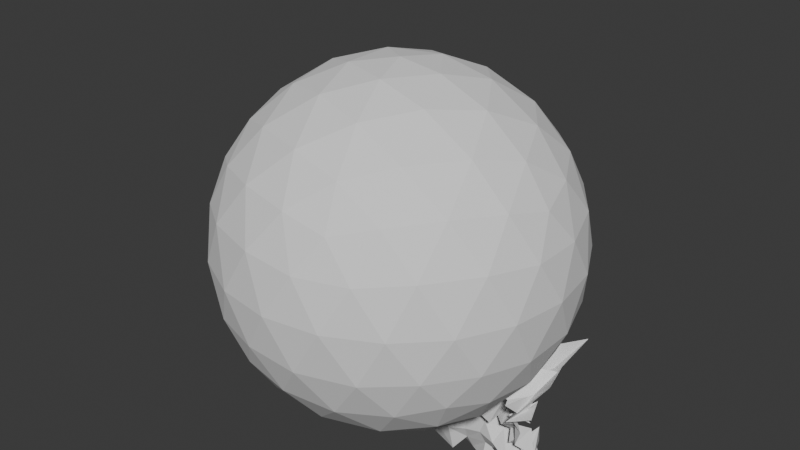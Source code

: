 # Source: cloth_sphere_collision.blend  (saved by Blender 4.4.32; exported with 4.5.12 LTS)
import bpy
from mathutils import Matrix  # noqa: F401  (used for matrix-valued properties, if any)

bpy.ops.wm.read_factory_settings(use_empty=True)
scene = bpy.context.scene
scene.name = 'Scene'

# ---- collections
col_collection = bpy.data.collections.new('Collection'); scene.collection.children.link(col_collection)

# ---- world
world_world = bpy.data.worlds.new('World'); scene.world = world_world
world_world.use_nodes = True; world_world.node_tree.nodes.clear()
_N = world_world.node_tree.nodes; _L = world_world.node_tree.links
n0 = _N.new('ShaderNodeOutputWorld'); n0.name = 'World Output'; n0.location = (300, 300)
n1 = _N.new('ShaderNodeBackground'); n1.name = 'Background'; n1.location = (10, 300)
n1.inputs[0].default_value = (0.05088, 0.05088, 0.05088, 1.0)
_L.new(n1.outputs[0], n0.inputs[0])
n0.is_active_output = True
world_world.color = (0.05088, 0.05088, 0.05088)
world_world.sun_shadow_jitter_overblur = 0.0

# ---- meshes
me_plane_001 = bpy.data.meshes.new('Plane.001')
me_plane_001.from_pydata([(-1.0, -1.0, 0.0), (1.0, -1.0, 0.0), (-1.0, 1.0, 0.0), (1.0, 1.0, 0.0), (-1.0, 0.875, 0.0), (-1.0, 0.75, 0.0), (-1.0, 0.625, 0.0), (-1.0, 0.5, 0.0), (-1.0, 0.375, 0.0), (-1.0, 0.25, 0.0), (-1.0, 0.125, 0.0), (-1.0, 0.0, 0.0), (-1.0, -0.125, 0.0), (-1.0, -0.25, 0.0), (-1.0, -0.375, 0.0), (-1.0, -0.5, 0.0), (-1.0, -0.625, 0.0), (-1.0, -0.75, 0.0), (-1.0, -0.875, 0.0), (-0.875, -1.0, 0.0), (-0.75, -1.0, 0.0), (-0.625, -1.0, 0.0), (-0.5, -1.0, 0.0), (-0.375, -1.0, 0.0), (-0.25, -1.0, 0.0), (-0.125, -1.0, 0.0), (0.0, -1.0, 0.0), (0.125, -1.0, 0.0), (0.25, -1.0, 0.0), (0.375, -1.0, 0.0), (0.5, -1.0, 0.0), (0.625, -1.0, 0.0), (0.75, -1.0, 0.0), (0.875, -1.0, 0.0), (1.0, -0.875, 0.0), (1.0, -0.75, 0.0), (1.0, -0.625, 0.0), (1.0, -0.5, 0.0), (1.0, -0.375, 0.0), (1.0, -0.25, 0.0), (1.0, -0.125, 0.0), (1.0, 0.0, 0.0), (1.0, 0.125, 0.0), (1.0, 0.25, 0.0), (1.0, 0.375, 0.0), (1.0, 0.5, 0.0), (1.0, 0.625, 0.0), (1.0, 0.75, 0.0), (1.0, 0.875, 0.0), (0.875, 1.0, 0.0), (0.75, 1.0, 0.0), (0.625, 1.0, 0.0), (0.5, 1.0, 0.0), (0.375, 1.0, 0.0), (0.25, 1.0, 0.0), (0.125, 1.0, 0.0), (0.0, 1.0, 0.0), (-0.125, 1.0, 0.0), (-0.25, 1.0, 0.0), (-0.375, 1.0, 0.0), (-0.5, 1.0, 0.0), (-0.625, 1.0, 0.0), (-0.75, 1.0, 0.0), (-0.875, 1.0, 0.0), (-0.875, -0.875, 0.0), (-0.75, -0.875, 0.0), (-0.625, -0.875, 0.0), (-0.5, -0.875, 0.0), (-0.375, -0.875, 0.0), (-0.25, -0.875, 0.0), (-0.125, -0.875, 0.0), (2.98e-08, -0.875, 0.0), (0.125, -0.875, 0.0), (0.25, -0.875, 0.0), (0.375, -0.875, 0.0), (0.5, -0.875, 0.0), (0.625, -0.875, 0.0), (0.75, -0.875, 0.0), (0.875, -0.875, 0.0), (-0.875, -0.75, 0.0), (-0.75, -0.75, 0.0), (-0.625, -0.75, 0.0), (-0.5, -0.75, 0.0), (-0.375, -0.75, 0.0), (-0.25, -0.75, 0.0), (-0.125, -0.75, 0.0), (0.0, -0.75, 0.0), (0.125, -0.75, 0.0), (0.25, -0.75, 0.0), (0.375, -0.75, 0.0), (0.5, -0.75, 0.0), (0.625, -0.75, 0.0), (0.75, -0.75, 0.0), (0.875, -0.75, 0.0), (-0.875, -0.625, 0.0), (-0.75, -0.625, 0.0), (-0.625, -0.625, 0.0), (-0.5, -0.625, 0.0), (-0.375, -0.625, 0.0), (-0.25, -0.625, 0.0), (-0.125, -0.625, 0.0), (0.0, -0.625, 0.0), (0.125, -0.625, 0.0), (0.25, -0.625, 0.0), (0.375, -0.625, 0.0), (0.5, -0.625, 0.0), (0.625, -0.625, 0.0), (0.75, -0.625, 0.0), (0.875, -0.625, 0.0), (-0.875, -0.5, 0.0), (-0.75, -0.5, 0.0), (-0.625, -0.5, 0.0), (-0.5, -0.5, 0.0), (-0.375, -0.5, 0.0), (-0.25, -0.5, 0.0), (-0.125, -0.5, 0.0), (2.98e-08, -0.5, 0.0), (0.125, -0.5, 0.0), (0.25, -0.5, 0.0), (0.375, -0.5, 0.0), (0.5, -0.5, 0.0), (0.625, -0.5, 0.0), (0.75, -0.5, 0.0), (0.875, -0.5, 0.0), (-0.875, -0.375, 0.0), (-0.75, -0.375, 0.0), (-0.625, -0.375, 0.0), (-0.5, -0.375, 0.0), (-0.375, -0.375, 0.0), (-0.25, -0.375, 0.0), (-0.125, -0.375, 0.0), (0.0, -0.375, 0.0), (0.125, -0.375, 0.0), (0.25, -0.375, 0.0), (0.375, -0.375, 0.0), (0.5, -0.375, 0.0), (0.625, -0.375, 0.0), (0.75, -0.375, 0.0), (0.875, -0.375, 0.0), (-0.875, -0.25, 0.0), (-0.75, -0.25, 0.0), (-0.625, -0.25, 0.0), (-0.5, -0.25, 0.0), (-0.375, -0.25, 0.0), (-0.25, -0.25, 0.0), (-0.125, -0.25, 0.0), (0.0, -0.25, 0.0), (0.125, -0.25, 0.0), (0.25, -0.25, 0.0), (0.375, -0.25, 0.0), (0.5, -0.25, 0.0), (0.625, -0.25, 0.0), (0.75, -0.25, 0.0), (0.875, -0.25, 0.0), (-0.875, -0.125, 0.0), (-0.75, -0.125, 0.0), (-0.625, -0.125, 0.0), (-0.5, -0.125, 0.0), (-0.375, -0.125, 0.0), (-0.25, -0.125, 0.0), (-0.125, -0.125, 0.0), (0.0, -0.125, 0.0), (0.125, -0.125, 0.0), (0.25, -0.125, 0.0), (0.375, -0.125, 0.0), (0.5, -0.125, 0.0), (0.625, -0.125, 0.0), (0.75, -0.125, 0.0), (0.875, -0.125, 0.0), (-0.875, 2.98e-08, 0.0), (-0.75, -1.49e-08, 0.0), (-0.625, 7.451e-09, 0.0), (-0.5, -1.49e-08, 0.0), (-0.375, -1.49e-08, 0.0), (-0.25, 0.0, 0.0), (-0.125, -1.49e-08, 0.0), (2.98e-08, -2.98e-08, 0.0), (0.125, -2.98e-08, 0.0), (0.25, -2.98e-08, 0.0), (0.375, 0.0, 0.0), (0.5, -2.98e-08, 0.0), (0.625, -2.98e-08, 0.0), (0.75, -2.98e-08, 0.0), (0.875, -2.98e-08, 0.0), (-0.875, 0.125, 0.0), (-0.75, 0.125, 0.0), (-0.625, 0.125, 0.0), (-0.5, 0.125, 0.0), (-0.375, 0.125, 0.0), (-0.25, 0.125, 0.0), (-0.125, 0.125, 0.0), (0.0, 0.125, 0.0), (0.125, 0.125, 0.0), (0.25, 0.125, 0.0), (0.375, 0.125, 0.0), (0.5, 0.125, 0.0), (0.625, 0.125, 0.0), (0.75, 0.125, 0.0), (0.875, 0.125, 0.0), (-0.875, 0.25, 0.0), (-0.75, 0.25, 0.0), (-0.625, 0.25, 0.0), (-0.5, 0.25, 0.0), (-0.375, 0.25, 0.0), (-0.25, 0.25, 0.0), (-0.125, 0.25, 0.0), (2.98e-08, 0.25, 0.0), (0.125, 0.25, 0.0), (0.25, 0.25, 0.0), (0.375, 0.25, 0.0), (0.5, 0.25, 0.0), (0.625, 0.25, 0.0), (0.75, 0.25, 0.0), (0.875, 0.25, 0.0), (-0.875, 0.375, 0.0), (-0.75, 0.375, 0.0), (-0.625, 0.375, 0.0), (-0.5, 0.375, 0.0), (-0.375, 0.375, 0.0), (-0.25, 0.375, 0.0), (-0.125, 0.375, 0.0), (-2.98e-08, 0.375, 0.0), (0.125, 0.375, 0.0), (0.25, 0.375, 0.0), (0.375, 0.375, 0.0), (0.5, 0.375, 0.0), (0.625, 0.375, 0.0), (0.75, 0.375, 0.0), (0.875, 0.375, 0.0), (-0.875, 0.5, 0.0), (-0.75, 0.5, 0.0), (-0.625, 0.5, 0.0), (-0.5, 0.5, 0.0), (-0.375, 0.5, 0.0), (-0.25, 0.5, 0.0), (-0.125, 0.5, 0.0), (0.0, 0.5, 0.0), (0.125, 0.5, 0.0), (0.25, 0.5, 0.0), (0.375, 0.5, 0.0), (0.5, 0.5, 0.0), (0.625, 0.5, 0.0), (0.75, 0.5, 0.0), (0.875, 0.5, 0.0), (-0.875, 0.625, 0.0), (-0.75, 0.625, 0.0), (-0.625, 0.625, 0.0), (-0.5, 0.625, 0.0), (-0.375, 0.625, 0.0), (-0.25, 0.625, 0.0), (-0.125, 0.625, 0.0), (0.0, 0.625, 0.0), (0.125, 0.625, 0.0), (0.25, 0.625, 0.0), (0.375, 0.625, 0.0), (0.5, 0.625, 0.0), (0.625, 0.625, 0.0), (0.75, 0.625, 0.0), (0.875, 0.625, 0.0), (-0.875, 0.75, 0.0), (-0.75, 0.75, 0.0), (-0.625, 0.75, 0.0), (-0.5, 0.75, 0.0), (-0.375, 0.75, 0.0), (-0.25, 0.75, 0.0), (-0.125, 0.75, 0.0), (0.0, 0.75, 0.0), (0.125, 0.75, 0.0), (0.25, 0.75, 0.0), (0.375, 0.75, 0.0), (0.5, 0.75, 0.0), (0.625, 0.75, 0.0), (0.75, 0.75, 0.0), (0.875, 0.75, 0.0), (-0.875, 0.875, 0.0), (-0.75, 0.875, 0.0), (-0.625, 0.875, 0.0), (-0.5, 0.875, 0.0), (-0.375, 0.875, 0.0), (-0.25, 0.875, 0.0), (-0.125, 0.875, 0.0), (0.0, 0.875, 0.0), (0.125, 0.875, 0.0), (0.25, 0.875, 0.0), (0.375, 0.875, 0.0), (0.5, 0.875, 0.0), (0.625, 0.875, 0.0), (0.75, 0.875, 0.0), (0.875, 0.875, 0.0)], [], [(64, 80, 79), (66, 80, 65), (67, 81, 66), (67, 83, 82), (69, 83, 68), (70, 84, 69), (70, 86, 85), (72, 86, 71), (72, 88, 87), (73, 89, 88), (75, 89, 74), (75, 91, 90), (77, 91, 76), (78, 92, 77), (79, 95, 94), (80, 96, 95), (82, 96, 81), (82, 98, 97), (83, 99, 98), (85, 99, 84), (86, 100, 85), (86, 102, 101), (87, 103, 102), (89, 103, 88), (90, 104, 89), (90, 106, 105), (92, 106, 91), (93, 107, 92), (95, 109, 94), (96, 110, 95), (97, 111, 96), (98, 112, 97), (99, 113, 98), (100, 114, 99), (101, 115, 100), (101, 117, 116), (103, 117, 102), (103, 119, 118), (105, 119, 104), (105, 121, 120), (107, 121, 106), (107, 123, 122), (109, 125, 124), (111, 125, 110), (112, 126, 111), (112, 128, 127), (113, 129, 128), (115, 129, 114), (115, 131, 130), (117, 131, 116), (117, 133, 132), (119, 133, 118), (120, 134, 119), (121, 135, 120), (122, 136, 121), (123, 137, 122), (125, 139, 124), (126, 140, 125), (126, 142, 141), (128, 142, 127), (128, 144, 143), (129, 145, 144), (130, 146, 145), (132, 146, 131), (132, 148, 147), (134, 148, 133), (134, 150, 149), (135, 151, 150), (136, 152, 151), (137, 153, 152), (139, 155, 154), (140, 156, 155), (141, 157, 156), (143, 157, 142), (143, 159, 158), (144, 160, 159), (146, 160, 145), (146, 162, 161), (147, 163, 162), (148, 164, 163), (149, 165, 164), (151, 165, 150), (151, 167, 166), (153, 167, 152), (154, 170, 169), (155, 171, 170), (157, 171, 156), (157, 173, 172), (159, 173, 158), (160, 174, 159), (160, 176, 175), (162, 176, 161), (163, 177, 162), (164, 178, 163), (165, 179, 164), (166, 180, 165), (167, 181, 166), (168, 182, 167), (170, 184, 169), (171, 185, 170), (172, 186, 171), (173, 187, 172), (174, 188, 173), (175, 189, 174), (175, 191, 190), (176, 192, 191), (177, 193, 192), (178, 194, 193), (179, 195, 194), (180, 196, 195), (181, 197, 196), (182, 198, 197), (184, 200, 199), (185, 201, 200), (187, 201, 186), (187, 203, 202), (188, 204, 203), (190, 204, 189), (190, 206, 205), (192, 206, 191), (192, 208, 207), (193, 209, 208), (195, 209, 194), (196, 210, 195), (197, 211, 196), (198, 212, 197), (200, 214, 199), (200, 216, 215), (202, 216, 201), (202, 218, 217), (204, 218, 203), (205, 219, 204), (206, 220, 205), (206, 222, 221), (208, 222, 207), (209, 223, 208), (210, 224, 209), (210, 226, 225), (211, 227, 226), (213, 227, 212), (215, 229, 214), (215, 231, 230), (216, 232, 231), (218, 232, 217), (219, 233, 218), (219, 235, 234), (221, 235, 220), (221, 237, 236), (223, 237, 222), (223, 239, 238), (224, 240, 239), (225, 241, 240), (226, 242, 241), (227, 243, 242), (229, 245, 244), (231, 245, 230), (232, 246, 231), (232, 248, 247), (234, 248, 233), (234, 250, 249), (235, 251, 250), (236, 252, 251), (237, 253, 252), (239, 253, 238), (240, 254, 239), (241, 255, 240), (241, 257, 256), (243, 257, 242), (245, 259, 244), (246, 260, 245), (247, 261, 246), (247, 263, 262), (248, 264, 263), (249, 265, 264), (251, 265, 250), (252, 266, 251), (253, 267, 252), (254, 268, 253), (254, 270, 269), (256, 270, 255), (256, 272, 271), (258, 272, 257), (260, 274, 259), (261, 275, 260), (261, 277, 276), (263, 277, 262), (264, 278, 263), (264, 280, 279), (266, 280, 265), (267, 281, 266), (267, 283, 282), (268, 284, 283), (269, 285, 284), (270, 286, 285), (271, 287, 286), (273, 287, 272), (19, 18, 0), (19, 65, 64), (21, 65, 20), (22, 66, 21), (22, 68, 67), (24, 68, 23), (25, 69, 24), (25, 71, 70), (27, 71, 26), (27, 73, 72), (28, 74, 73), (30, 74, 29), (30, 76, 75), (31, 77, 76), (33, 77, 32), (33, 34, 78), (78, 35, 93), (93, 36, 108), (36, 123, 108), (37, 138, 123), (138, 39, 153), (39, 168, 153), (40, 183, 168), (41, 198, 183), (42, 213, 198), (43, 228, 213), (228, 45, 243), (45, 258, 243), (46, 273, 258), (47, 288, 273), (48, 49, 288), (288, 50, 287), (287, 51, 286), (285, 51, 52), (285, 53, 284), (284, 54, 283), (282, 54, 55), (281, 55, 56), (281, 57, 280), (279, 57, 58), (278, 58, 59), (277, 59, 60), (276, 60, 61), (275, 61, 62), (274, 62, 63), (4, 63, 2), (5, 274, 4), (244, 5, 6), (229, 6, 7), (8, 229, 7), (9, 214, 8), (184, 9, 10), (169, 10, 11), (154, 11, 12), (13, 154, 12), (124, 13, 14), (109, 14, 15), (94, 15, 16), (17, 94, 16), (64, 17, 18), (64, 65, 80), (66, 81, 80), (67, 82, 81), (67, 68, 83), (69, 84, 83), (70, 85, 84), (70, 71, 86), (72, 87, 86), (72, 73, 88), (73, 74, 89), (75, 90, 89), (75, 76, 91), (77, 92, 91), (78, 93, 92), (79, 80, 95), (80, 81, 96), (82, 97, 96), (82, 83, 98), (83, 84, 99), (85, 100, 99), (86, 101, 100), (86, 87, 102), (87, 88, 103), (89, 104, 103), (90, 105, 104), (90, 91, 106), (92, 107, 106), (93, 108, 107), (95, 110, 109), (96, 111, 110), (97, 112, 111), (98, 113, 112), (99, 114, 113), (100, 115, 114), (101, 116, 115), (101, 102, 117), (103, 118, 117), (103, 104, 119), (105, 120, 119), (105, 106, 121), (107, 122, 121), (107, 108, 123), (109, 110, 125), (111, 126, 125), (112, 127, 126), (112, 113, 128), (113, 114, 129), (115, 130, 129), (115, 116, 131), (117, 132, 131), (117, 118, 133), (119, 134, 133), (120, 135, 134), (121, 136, 135), (122, 137, 136), (123, 138, 137), (125, 140, 139), (126, 141, 140), (126, 127, 142), (128, 143, 142), (128, 129, 144), (129, 130, 145), (130, 131, 146), (132, 147, 146), (132, 133, 148), (134, 149, 148), (134, 135, 150), (135, 136, 151), (136, 137, 152), (137, 138, 153), (139, 140, 155), (140, 141, 156), (141, 142, 157), (143, 158, 157), (143, 144, 159), (144, 145, 160), (146, 161, 160), (146, 147, 162), (147, 148, 163), (148, 149, 164), (149, 150, 165), (151, 166, 165), (151, 152, 167), (153, 168, 167), (154, 155, 170), (155, 156, 171), (157, 172, 171), (157, 158, 173), (159, 174, 173), (160, 175, 174), (160, 161, 176), (162, 177, 176), (163, 178, 177), (164, 179, 178), (165, 180, 179), (166, 181, 180), (167, 182, 181), (168, 183, 182), (170, 185, 184), (171, 186, 185), (172, 187, 186), (173, 188, 187), (174, 189, 188), (175, 190, 189), (175, 176, 191), (176, 177, 192), (177, 178, 193), (178, 179, 194), (179, 180, 195), (180, 181, 196), (181, 182, 197), (182, 183, 198), (184, 185, 200), (185, 186, 201), (187, 202, 201), (187, 188, 203), (188, 189, 204), (190, 205, 204), (190, 191, 206), (192, 207, 206), (192, 193, 208), (193, 194, 209), (195, 210, 209), (196, 211, 210), (197, 212, 211), (198, 213, 212), (200, 215, 214), (200, 201, 216), (202, 217, 216), (202, 203, 218), (204, 219, 218), (205, 220, 219), (206, 221, 220), (206, 207, 222), (208, 223, 222), (209, 224, 223), (210, 225, 224), (210, 211, 226), (211, 212, 227), (213, 228, 227), (215, 230, 229), (215, 216, 231), (216, 217, 232), (218, 233, 232), (219, 234, 233), (219, 220, 235), (221, 236, 235), (221, 222, 237), (223, 238, 237), (223, 224, 239), (224, 225, 240), (225, 226, 241), (226, 227, 242), (227, 228, 243), (229, 230, 245), (231, 246, 245), (232, 247, 246), (232, 233, 248), (234, 249, 248), (234, 235, 250), (235, 236, 251), (236, 237, 252), (237, 238, 253), (239, 254, 253), (240, 255, 254), (241, 256, 255), (241, 242, 257), (243, 258, 257), (245, 260, 259), (246, 261, 260), (247, 262, 261), (247, 248, 263), (248, 249, 264), (249, 250, 265), (251, 266, 265), (252, 267, 266), (253, 268, 267), (254, 269, 268), (254, 255, 270), (256, 271, 270), (256, 257, 272), (258, 273, 272), (260, 275, 274), (261, 276, 275), (261, 262, 277), (263, 278, 277), (264, 279, 278), (264, 265, 280), (266, 281, 280), (267, 282, 281), (267, 268, 283), (268, 269, 284), (269, 270, 285), (270, 271, 286), (271, 272, 287), (273, 288, 287), (19, 64, 18), (19, 20, 65), (21, 66, 65), (22, 67, 66), (22, 23, 68), (24, 69, 68), (25, 70, 69), (25, 26, 71), (27, 72, 71), (27, 28, 73), (28, 29, 74), (30, 75, 74), (30, 31, 76), (31, 32, 77), (33, 78, 77), (33, 1, 34), (78, 34, 35), (93, 35, 36), (36, 37, 123), (37, 38, 138), (138, 38, 39), (39, 40, 168), (40, 41, 183), (41, 42, 198), (42, 43, 213), (43, 44, 228), (228, 44, 45), (45, 46, 258), (46, 47, 273), (47, 48, 288), (48, 3, 49), (288, 49, 50), (287, 50, 51), (285, 286, 51), (285, 52, 53), (284, 53, 54), (282, 283, 54), (281, 282, 55), (281, 56, 57), (279, 280, 57), (278, 279, 58), (277, 278, 59), (276, 277, 60), (275, 276, 61), (274, 275, 62), (4, 274, 63), (5, 259, 274), (244, 259, 5), (229, 244, 6), (8, 214, 229), (9, 199, 214), (184, 199, 9), (169, 184, 10), (154, 169, 11), (13, 139, 154), (124, 139, 13), (109, 124, 14), (94, 109, 15), (17, 79, 94), (64, 79, 17)])
_uv = me_plane_001.uv_layers.new(name='UVMap')
_uv.uv.foreach_set('vector', [0.0625, 0.0625, 0.125, 0.125, 0.0625, 0.125, 0.1875, 0.0625, 0.125, 0.125, 0.125, 0.0625, 0.25, 0.0625, 0.1875, 0.125, 0.1875, 0.0625, 0.25, 0.0625, 0.3125, 0.125, 0.25, 0.125, 0.375, 0.0625, 0.3125, 0.125, 0.3125, 0.0625, 0.4375, 0.0625, 0.375, 0.125, 0.375, 0.0625, 0.4375, 0.0625, 0.5, 0.125, 0.4375, 0.125, 0.5625, 0.0625, 0.5, 0.125, 0.5, 0.0625, 0.5625, 0.0625, 0.625, 0.125, 0.5625, 0.125, 0.625, 0.0625, 0.6875, 0.125, 0.625, 0.125, 0.75, 0.0625, 0.6875, 0.125, 0.6875, 0.0625, 0.75, 0.0625, 0.8125, 0.125, 0.75, 0.125, 0.875, 0.0625, 0.8125, 0.125, 0.8125, 0.0625, 0.9375, 0.0625, 0.875, 0.125, 0.875, 0.0625, 0.0625, 0.125, 0.125, 0.1875, 0.0625, 0.1875, 0.125, 0.125, 0.1875, 0.1875, 0.125, 0.1875, 0.25, 0.125, 0.1875, 0.1875, 0.1875, 0.125, 0.25, 0.125, 0.3125, 0.1875, 0.25, 0.1875, 0.3125, 0.125, 0.375, 0.1875, 0.3125, 0.1875, 0.4375, 0.125, 0.375, 0.1875, 0.375, 0.125, 0.5, 0.125, 0.4375, 0.1875, 0.4375, 0.125, 0.5, 0.125, 0.5625, 0.1875, 0.5, 0.1875, 0.5625, 0.125, 0.625, 0.1875, 0.5625, 0.1875, 0.6875, 0.125, 0.625, 0.1875, 0.625, 0.125, 0.75, 0.125, 0.6875, 0.1875, 0.6875, 0.125, 0.75, 0.125, 0.8125, 0.1875, 0.75, 0.1875, 0.875, 0.125, 0.8125, 0.1875, 0.8125, 0.125, 0.9375, 0.125, 0.875, 0.1875, 0.875, 0.125, 0.125, 0.1875, 0.0625, 0.25, 0.0625, 0.1875, 0.1875, 0.1875, 0.125, 0.25, 0.125, 0.1875, 0.25, 0.1875, 0.1875, 0.25, 0.1875, 0.1875, 0.3125, 0.1875, 0.25, 0.25, 0.25, 0.1875, 0.375, 0.1875, 0.3125, 0.25, 0.3125, 0.1875, 0.4375, 0.1875, 0.375, 0.25, 0.375, 0.1875, 0.5, 0.1875, 0.4375, 0.25, 0.4375, 0.1875, 0.5, 0.1875, 0.5625, 0.25, 0.5, 0.25, 0.625, 0.1875, 0.5625, 0.25, 0.5625, 0.1875, 0.625, 0.1875, 0.6875, 0.25, 0.625, 0.25, 0.75, 0.1875, 0.6875, 0.25, 0.6875, 0.1875, 0.75, 0.1875, 0.8125, 0.25, 0.75, 0.25, 0.875, 0.1875, 0.8125, 0.25, 0.8125, 0.1875, 0.875, 0.1875, 0.9375, 0.25, 0.875, 0.25, 0.0625, 0.25, 0.125, 0.3125, 0.0625, 0.3125, 0.1875, 0.25, 0.125, 0.3125, 0.125, 0.25, 0.25, 0.25, 0.1875, 0.3125, 0.1875, 0.25, 0.25, 0.25, 0.3125, 0.3125, 0.25, 0.3125, 0.3125, 0.25, 0.375, 0.3125, 0.3125, 0.3125, 0.4375, 0.25, 0.375, 0.3125, 0.375, 0.25, 0.4375, 0.25, 0.5, 0.3125, 0.4375, 0.3125, 0.5625, 0.25, 0.5, 0.3125, 0.5, 0.25, 0.5625, 0.25, 0.625, 0.3125, 0.5625, 0.3125, 0.6875, 0.25, 0.625, 0.3125, 0.625, 0.25, 0.75, 0.25, 0.6875, 0.3125, 0.6875, 0.25, 0.8125, 0.25, 0.75, 0.3125, 0.75, 0.25, 0.875, 0.25, 0.8125, 0.3125, 0.8125, 0.25, 0.9375, 0.25, 0.875, 0.3125, 0.875, 0.25, 0.125, 0.3125, 0.0625, 0.375, 0.0625, 0.3125, 0.1875, 0.3125, 0.125, 0.375, 0.125, 0.3125, 0.1875, 0.3125, 0.25, 0.375, 0.1875, 0.375, 0.3125, 0.3125, 0.25, 0.375, 0.25, 0.3125, 0.3125, 0.3125, 0.375, 0.375, 0.3125, 0.375, 0.375, 0.3125, 0.4375, 0.375, 0.375, 0.375, 0.4375, 0.3125, 0.5, 0.375, 0.4375, 0.375, 0.5625, 0.3125, 0.5, 0.375, 0.5, 0.3125, 0.5625, 0.3125, 0.625, 0.375, 0.5625, 0.375, 0.6875, 0.3125, 0.625, 0.375, 0.625, 0.3125, 0.6875, 0.3125, 0.75, 0.375, 0.6875, 0.375, 0.75, 0.3125, 0.8125, 0.375, 0.75, 0.375, 0.8125, 0.3125, 0.875, 0.375, 0.8125, 0.375, 0.875, 0.3125, 0.9375, 0.375, 0.875, 0.375, 0.0625, 0.375, 0.125, 0.4375, 0.0625, 0.4375, 0.125, 0.375, 0.1875, 0.4375, 0.125, 0.4375, 0.1875, 0.375, 0.25, 0.4375, 0.1875, 0.4375, 0.3125, 0.375, 0.25, 0.4375, 0.25, 0.375, 0.3125, 0.375, 0.375, 0.4375, 0.3125, 0.4375, 0.375, 0.375, 0.4375, 0.4375, 0.375, 0.4375, 0.5, 0.375, 0.4375, 0.4375, 0.4375, 0.375, 0.5, 0.375, 0.5625, 0.4375, 0.5, 0.4375, 0.5625, 0.375, 0.625, 0.4375, 0.5625, 0.4375, 0.625, 0.375, 0.6875, 0.4375, 0.625, 0.4375, 0.6875, 0.375, 0.75, 0.4375, 0.6875, 0.4375, 0.8125, 0.375, 0.75, 0.4375, 0.75, 0.375, 0.8125, 0.375, 0.875, 0.4375, 0.8125, 0.4375, 0.9375, 0.375, 0.875, 0.4375, 0.875, 0.375, 0.0625, 0.4375, 0.125, 0.5, 0.0625, 0.5, 0.125, 0.4375, 0.1875, 0.5, 0.125, 0.5, 0.25, 0.4375, 0.1875, 0.5, 0.1875, 0.4375, 0.25, 0.4375, 0.3125, 0.5, 0.25, 0.5, 0.375, 0.4375, 0.3125, 0.5, 0.3125, 0.4375, 0.4375, 0.4375, 0.375, 0.5, 0.375, 0.4375, 0.4375, 0.4375, 0.5, 0.5, 0.4375, 0.5, 0.5625, 0.4375, 0.5, 0.5, 0.5, 0.4375, 0.625, 0.4375, 0.5625, 0.5, 0.5625, 0.4375, 0.6875, 0.4375, 0.625, 0.5, 0.625, 0.4375, 0.75, 0.4375, 0.6875, 0.5, 0.6875, 0.4375, 0.8125, 0.4375, 0.75, 0.5, 0.75, 0.4375, 0.875, 0.4375, 0.8125, 0.5, 0.8125, 0.4375, 0.9375, 0.4375, 0.875, 0.5, 0.875, 0.4375, 0.125, 0.5, 0.0625, 0.5625, 0.0625, 0.5, 0.1875, 0.5, 0.125, 0.5625, 0.125, 0.5, 0.25, 0.5, 0.1875, 0.5625, 0.1875, 0.5, 0.3125, 0.5, 0.25, 0.5625, 0.25, 0.5, 0.375, 0.5, 0.3125, 0.5625, 0.3125, 0.5, 0.4375, 0.5, 0.375, 0.5625, 0.375, 0.5, 0.4375, 0.5, 0.5, 0.5625, 0.4375, 0.5625, 0.5, 0.5, 0.5625, 0.5625, 0.5, 0.5625, 0.5625, 0.5, 0.625, 0.5625, 0.5625, 0.5625, 0.625, 0.5, 0.6875, 0.5625, 0.625, 0.5625, 0.6875, 0.5, 0.75, 0.5625, 0.6875, 0.5625, 0.75, 0.5, 0.8125, 0.5625, 0.75, 0.5625, 0.8125, 0.5, 0.875, 0.5625, 0.8125, 0.5625, 0.875, 0.5, 0.9375, 0.5625, 0.875, 0.5625, 0.0625, 0.5625, 0.125, 0.625, 0.0625, 0.625, 0.125, 0.5625, 0.1875, 0.625, 0.125, 0.625, 0.25, 0.5625, 0.1875, 0.625, 0.1875, 0.5625, 0.25, 0.5625, 0.3125, 0.625, 0.25, 0.625, 0.3125, 0.5625, 0.375, 0.625, 0.3125, 0.625, 0.4375, 0.5625, 0.375, 0.625, 0.375, 0.5625, 0.4375, 0.5625, 0.5, 0.625, 0.4375, 0.625, 0.5625, 0.5625, 0.5, 0.625, 0.5, 0.5625, 0.5625, 0.5625, 0.625, 0.625, 0.5625, 0.625, 0.625, 0.5625, 0.6875, 0.625, 0.625, 0.625, 0.75, 0.5625, 0.6875, 0.625, 0.6875, 0.5625, 0.8125, 0.5625, 0.75, 0.625, 0.75, 0.5625, 0.875, 0.5625, 0.8125, 0.625, 0.8125, 0.5625, 0.9375, 0.5625, 0.875, 0.625, 0.875, 0.5625, 0.125, 0.625, 0.0625, 0.6875, 0.0625, 0.625, 0.125, 0.625, 0.1875, 0.6875, 0.125, 0.6875, 0.25, 0.625, 0.1875, 0.6875, 0.1875, 0.625, 0.25, 0.625, 0.3125, 0.6875, 0.25, 0.6875, 0.375, 0.625, 0.3125, 0.6875, 0.3125, 0.625, 0.4375, 0.625, 0.375, 0.6875, 0.375, 0.625, 0.5, 0.625, 0.4375, 0.6875, 0.4375, 0.625, 0.5, 0.625, 0.5625, 0.6875, 0.5, 0.6875, 0.625, 0.625, 0.5625, 0.6875, 0.5625, 0.625, 0.6875, 0.625, 0.625, 0.6875, 0.625, 0.625, 0.75, 0.625, 0.6875, 0.6875, 0.6875, 0.625, 0.75, 0.625, 0.8125, 0.6875, 0.75, 0.6875, 0.8125, 0.625, 0.875, 0.6875, 0.8125, 0.6875, 0.9375, 0.625, 0.875, 0.6875, 0.875, 0.625, 0.125, 0.6875, 0.0625, 0.75, 0.0625, 0.6875, 0.125, 0.6875, 0.1875, 0.75, 0.125, 0.75, 0.1875, 0.6875, 0.25, 0.75, 0.1875, 0.75, 0.3125, 0.6875, 0.25, 0.75, 0.25, 0.6875, 0.375, 0.6875, 0.3125, 0.75, 0.3125, 0.6875, 0.375, 0.6875, 0.4375, 0.75, 0.375, 0.75, 0.5, 0.6875, 0.4375, 0.75, 0.4375, 0.6875, 0.5, 0.6875, 0.5625, 0.75, 0.5, 0.75, 0.625, 0.6875, 0.5625, 0.75, 0.5625, 0.6875, 0.625, 0.6875, 0.6875, 0.75, 0.625, 0.75, 0.6875, 0.6875, 0.75, 0.75, 0.6875, 0.75, 0.75, 0.6875, 0.8125, 0.75, 0.75, 0.75, 0.8125, 0.6875, 0.875, 0.75, 0.8125, 0.75, 0.875, 0.6875, 0.9375, 0.75, 0.875, 0.75, 0.0625, 0.75, 0.125, 0.8125, 0.0625, 0.8125, 0.1875, 0.75, 0.125, 0.8125, 0.125, 0.75, 0.25, 0.75, 0.1875, 0.8125, 0.1875, 0.75, 0.25, 0.75, 0.3125, 0.8125, 0.25, 0.8125, 0.375, 0.75, 0.3125, 0.8125, 0.3125, 0.75, 0.375, 0.75, 0.4375, 0.8125, 0.375, 0.8125, 0.4375, 0.75, 0.5, 0.8125, 0.4375, 0.8125, 0.5, 0.75, 0.5625, 0.8125, 0.5, 0.8125, 0.5625, 0.75, 0.625, 0.8125, 0.5625, 0.8125, 0.6875, 0.75, 0.625, 0.8125, 0.625, 0.75, 0.75, 0.75, 0.6875, 0.8125, 0.6875, 0.75, 0.8125, 0.75, 0.75, 0.8125, 0.75, 0.75, 0.8125, 0.75, 0.875, 0.8125, 0.8125, 0.8125, 0.9375, 0.75, 0.875, 0.8125, 0.875, 0.75, 0.125, 0.8125, 0.0625, 0.875, 0.0625, 0.8125, 0.1875, 0.8125, 0.125, 0.875, 0.125, 0.8125, 0.25, 0.8125, 0.1875, 0.875, 0.1875, 0.8125, 0.25, 0.8125, 0.3125, 0.875, 0.25, 0.875, 0.3125, 0.8125, 0.375, 0.875, 0.3125, 0.875, 0.375, 0.8125, 0.4375, 0.875, 0.375, 0.875, 0.5, 0.8125, 0.4375, 0.875, 0.4375, 0.8125, 0.5625, 0.8125, 0.5, 0.875, 0.5, 0.8125, 0.625, 0.8125, 0.5625, 0.875, 0.5625, 0.8125, 0.6875, 0.8125, 0.625, 0.875, 0.625, 0.8125, 0.6875, 0.8125, 0.75, 0.875, 0.6875, 0.875, 0.8125, 0.8125, 0.75, 0.875, 0.75, 0.8125, 0.8125, 0.8125, 0.875, 0.875, 0.8125, 0.875, 0.9375, 0.8125, 0.875, 0.875, 0.875, 0.8125, 0.125, 0.875, 0.0625, 0.9375, 0.0625, 0.875, 0.1875, 0.875, 0.125, 0.9375, 0.125, 0.875, 0.1875, 0.875, 0.25, 0.9375, 0.1875, 0.9375, 0.3125, 0.875, 0.25, 0.9375, 0.25, 0.875, 0.375, 0.875, 0.3125, 0.9375, 0.3125, 0.875, 0.375, 0.875, 0.4375, 0.9375, 0.375, 0.9375, 0.5, 0.875, 0.4375, 0.9375, 0.4375, 0.875, 0.5625, 0.875, 0.5, 0.9375, 0.5, 0.875, 0.5625, 0.875, 0.625, 0.9375, 0.5625, 0.9375, 0.625, 0.875, 0.6875, 0.9375, 0.625, 0.9375, 0.6875, 0.875, 0.75, 0.9375, 0.6875, 0.9375, 0.75, 0.875, 0.8125, 0.9375, 0.75, 0.9375, 0.8125, 0.875, 0.875, 0.9375, 0.8125, 0.9375, 0.9375, 0.875, 0.875, 0.9375, 0.875, 0.875, 0.0625, 0.0, 0.0, 0.0625, 0.0, 0.0, 0.0625, 0.0, 0.125, 0.0625, 0.0625, 0.0625, 0.1875, 0.0, 0.125, 0.0625, 0.125, 0.0, 0.25, 0.0, 0.1875, 0.0625, 0.1875, 0.0, 0.25, 0.0, 0.3125, 0.0625, 0.25, 0.0625, 0.375, 0.0, 0.3125, 0.0625, 0.3125, 0.0, 0.4375, 0.0, 0.375, 0.0625, 0.375, 0.0, 0.4375, 0.0, 0.5, 0.0625, 0.4375, 0.0625, 0.5625, 0.0, 0.5, 0.0625, 0.5, 0.0, 0.5625, 0.0, 0.625, 0.0625, 0.5625, 0.0625, 0.625, 0.0, 0.6875, 0.0625, 0.625, 0.0625, 0.75, 0.0, 0.6875, 0.0625, 0.6875, 0.0, 0.75, 0.0, 0.8125, 0.0625, 0.75, 0.0625, 0.8125, 0.0, 0.875, 0.0625, 0.8125, 0.0625, 0.9375, 0.0, 0.875, 0.0625, 0.875, 0.0, 0.9375, 0.0, 1.0, 0.0625, 0.9375, 0.0625, 0.9375, 0.0625, 1.0, 0.125, 0.9375, 0.125, 0.9375, 0.125, 1.0, 0.1875, 0.9375, 0.1875, 1.0, 0.1875, 0.9375, 0.25, 0.9375, 0.1875, 1.0, 0.25, 0.9375, 0.3125, 0.9375, 0.25, 0.9375, 0.3125, 1.0, 0.375, 0.9375, 0.375, 1.0, 0.375, 0.9375, 0.4375, 0.9375, 0.375, 1.0, 0.4375, 0.9375, 0.5, 0.9375, 0.4375, 1.0, 0.5, 0.9375, 0.5625, 0.9375, 0.5, 1.0, 0.5625, 0.9375, 0.625, 0.9375, 0.5625, 1.0, 0.625, 0.9375, 0.6875, 0.9375, 0.625, 0.9375, 0.6875, 1.0, 0.75, 0.9375, 0.75, 1.0, 0.75, 0.9375, 0.8125, 0.9375, 0.75, 1.0, 0.8125, 0.9375, 0.875, 0.9375, 0.8125, 1.0, 0.875, 0.9375, 0.9375, 0.9375, 0.875, 1.0, 0.9375, 0.9375, 1.0, 0.9375, 0.9375, 0.9375, 0.9375, 0.875, 1.0, 0.875, 0.9375, 0.875, 0.9375, 0.8125, 1.0, 0.8125, 0.9375, 0.75, 0.9375, 0.8125, 1.0, 0.75, 1.0, 0.75, 0.9375, 0.6875, 1.0, 0.6875, 0.9375, 0.6875, 0.9375, 0.625, 1.0, 0.625, 0.9375, 0.5625, 0.9375, 0.625, 1.0, 0.5625, 1.0, 0.5, 0.9375, 0.5625, 1.0, 0.5, 1.0, 0.5, 0.9375, 0.4375, 1.0, 0.4375, 0.9375, 0.375, 0.9375, 0.4375, 1.0, 0.375, 1.0, 0.3125, 0.9375, 0.375, 1.0, 0.3125, 1.0, 0.25, 0.9375, 0.3125, 1.0, 0.25, 1.0, 0.1875, 0.9375, 0.25, 1.0, 0.1875, 1.0, 0.125, 0.9375, 0.1875, 1.0, 0.125, 1.0, 0.0625, 0.9375, 0.125, 1.0, 0.0625, 1.0, 0.0, 0.9375, 0.0625, 1.0, 0.0, 1.0, 0.0, 0.875, 0.0625, 0.9375, 0.0, 0.9375, 0.0625, 0.8125, 0.0, 0.875, 0.0, 0.8125, 0.0625, 0.75, 0.0, 0.8125, 0.0, 0.75, 0.0, 0.6875, 0.0625, 0.75, 0.0, 0.75, 0.0, 0.625, 0.0625, 0.6875, 0.0, 0.6875, 0.0625, 0.5625, 0.0, 0.625, 0.0, 0.5625, 0.0625, 0.5, 0.0, 0.5625, 0.0, 0.5, 0.0625, 0.4375, 0.0, 0.5, 0.0, 0.4375, 0.0, 0.375, 0.0625, 0.4375, 0.0, 0.4375, 0.0625, 0.3125, 0.0, 0.375, 0.0, 0.3125, 0.0625, 0.25, 0.0, 0.3125, 0.0, 0.25, 0.0625, 0.1875, 0.0, 0.25, 0.0, 0.1875, 0.0, 0.125, 0.0625, 0.1875, 0.0, 0.1875, 0.0625, 0.0625, 0.0, 0.125, 0.0, 0.0625, 0.0625, 0.0625, 0.125, 0.0625, 0.125, 0.125, 0.1875, 0.0625, 0.1875, 0.125, 0.125, 0.125, 0.25, 0.0625, 0.25, 0.125, 0.1875, 0.125, 0.25, 0.0625, 0.3125, 0.0625, 0.3125, 0.125, 0.375, 0.0625, 0.375, 0.125, 0.3125, 0.125, 0.4375, 0.0625, 0.4375, 0.125, 0.375, 0.125, 0.4375, 0.0625, 0.5, 0.0625, 0.5, 0.125, 0.5625, 0.0625, 0.5625, 0.125, 0.5, 0.125, 0.5625, 0.0625, 0.625, 0.0625, 0.625, 0.125, 0.625, 0.0625, 0.6875, 0.0625, 0.6875, 0.125, 0.75, 0.0625, 0.75, 0.125, 0.6875, 0.125, 0.75, 0.0625, 0.8125, 0.0625, 0.8125, 0.125, 0.875, 0.0625, 0.875, 0.125, 0.8125, 0.125, 0.9375, 0.0625, 0.9375, 0.125, 0.875, 0.125, 0.0625, 0.125, 0.125, 0.125, 0.125, 0.1875, 0.125, 0.125, 0.1875, 0.125, 0.1875, 0.1875, 0.25, 0.125, 0.25, 0.1875, 0.1875, 0.1875, 0.25, 0.125, 0.3125, 0.125, 0.3125, 0.1875, 0.3125, 0.125, 0.375, 0.125, 0.375, 0.1875, 0.4375, 0.125, 0.4375, 0.1875, 0.375, 0.1875, 0.5, 0.125, 0.5, 0.1875, 0.4375, 0.1875, 0.5, 0.125, 0.5625, 0.125, 0.5625, 0.1875, 0.5625, 0.125, 0.625, 0.125, 0.625, 0.1875, 0.6875, 0.125, 0.6875, 0.1875, 0.625, 0.1875, 0.75, 0.125, 0.75, 0.1875, 0.6875, 0.1875, 0.75, 0.125, 0.8125, 0.125, 0.8125, 0.1875, 0.875, 0.125, 0.875, 0.1875, 0.8125, 0.1875, 0.9375, 0.125, 0.9375, 0.1875, 0.875, 0.1875, 0.125, 0.1875, 0.125, 0.25, 0.0625, 0.25, 0.1875, 0.1875, 0.1875, 0.25, 0.125, 0.25, 0.25, 0.1875, 0.25, 0.25, 0.1875, 0.25, 0.3125, 0.1875, 0.3125, 0.25, 0.25, 0.25, 0.375, 0.1875, 0.375, 0.25, 0.3125, 0.25, 0.4375, 0.1875, 0.4375, 0.25, 0.375, 0.25, 0.5, 0.1875, 0.5, 0.25, 0.4375, 0.25, 0.5, 0.1875, 0.5625, 0.1875, 0.5625, 0.25, 0.625, 0.1875, 0.625, 0.25, 0.5625, 0.25, 0.625, 0.1875, 0.6875, 0.1875, 0.6875, 0.25, 0.75, 0.1875, 0.75, 0.25, 0.6875, 0.25, 0.75, 0.1875, 0.8125, 0.1875, 0.8125, 0.25, 0.875, 0.1875, 0.875, 0.25, 0.8125, 0.25, 0.875, 0.1875, 0.9375, 0.1875, 0.9375, 0.25, 0.0625, 0.25, 0.125, 0.25, 0.125, 0.3125, 0.1875, 0.25, 0.1875, 0.3125, 0.125, 0.3125, 0.25, 0.25, 0.25, 0.3125, 0.1875, 0.3125, 0.25, 0.25, 0.3125, 0.25, 0.3125, 0.3125, 0.3125, 0.25, 0.375, 0.25, 0.375, 0.3125, 0.4375, 0.25, 0.4375, 0.3125, 0.375, 0.3125, 0.4375, 0.25, 0.5, 0.25, 0.5, 0.3125, 0.5625, 0.25, 0.5625, 0.3125, 0.5, 0.3125, 0.5625, 0.25, 0.625, 0.25, 0.625, 0.3125, 0.6875, 0.25, 0.6875, 0.3125, 0.625, 0.3125, 0.75, 0.25, 0.75, 0.3125, 0.6875, 0.3125, 0.8125, 0.25, 0.8125, 0.3125, 0.75, 0.3125, 0.875, 0.25, 0.875, 0.3125, 0.8125, 0.3125, 0.9375, 0.25, 0.9375, 0.3125, 0.875, 0.3125, 0.125, 0.3125, 0.125, 0.375, 0.0625, 0.375, 0.1875, 0.3125, 0.1875, 0.375, 0.125, 0.375, 0.1875, 0.3125, 0.25, 0.3125, 0.25, 0.375, 0.3125, 0.3125, 0.3125, 0.375, 0.25, 0.375, 0.3125, 0.3125, 0.375, 0.3125, 0.375, 0.375, 0.375, 0.3125, 0.4375, 0.3125, 0.4375, 0.375, 0.4375, 0.3125, 0.5, 0.3125, 0.5, 0.375, 0.5625, 0.3125, 0.5625, 0.375, 0.5, 0.375, 0.5625, 0.3125, 0.625, 0.3125, 0.625, 0.375, 0.6875, 0.3125, 0.6875, 0.375, 0.625, 0.375, 0.6875, 0.3125, 0.75, 0.3125, 0.75, 0.375, 0.75, 0.3125, 0.8125, 0.3125, 0.8125, 0.375, 0.8125, 0.3125, 0.875, 0.3125, 0.875, 0.375, 0.875, 0.3125, 0.9375, 0.3125, 0.9375, 0.375, 0.0625, 0.375, 0.125, 0.375, 0.125, 0.4375, 0.125, 0.375, 0.1875, 0.375, 0.1875, 0.4375, 0.1875, 0.375, 0.25, 0.375, 0.25, 0.4375, 0.3125, 0.375, 0.3125, 0.4375, 0.25, 0.4375, 0.3125, 0.375, 0.375, 0.375, 0.375, 0.4375, 0.375, 0.375, 0.4375, 0.375, 0.4375, 0.4375, 0.5, 0.375, 0.5, 0.4375, 0.4375, 0.4375, 0.5, 0.375, 0.5625, 0.375, 0.5625, 0.4375, 0.5625, 0.375, 0.625, 0.375, 0.625, 0.4375, 0.625, 0.375, 0.6875, 0.375, 0.6875, 0.4375, 0.6875, 0.375, 0.75, 0.375, 0.75, 0.4375, 0.8125, 0.375, 0.8125, 0.4375, 0.75, 0.4375, 0.8125, 0.375, 0.875, 0.375, 0.875, 0.4375, 0.9375, 0.375, 0.9375, 0.4375, 0.875, 0.4375, 0.0625, 0.4375, 0.125, 0.4375, 0.125, 0.5, 0.125, 0.4375, 0.1875, 0.4375, 0.1875, 0.5, 0.25, 0.4375, 0.25, 0.5, 0.1875, 0.5, 0.25, 0.4375, 0.3125, 0.4375, 0.3125, 0.5, 0.375, 0.4375, 0.375, 0.5, 0.3125, 0.5, 0.4375, 0.4375, 0.4375, 0.5, 0.375, 0.5, 0.4375, 0.4375, 0.5, 0.4375, 0.5, 0.5, 0.5625, 0.4375, 0.5625, 0.5, 0.5, 0.5, 0.625, 0.4375, 0.625, 0.5, 0.5625, 0.5, 0.6875, 0.4375, 0.6875, 0.5, 0.625, 0.5, 0.75, 0.4375, 0.75, 0.5, 0.6875, 0.5, 0.8125, 0.4375, 0.8125, 0.5, 0.75, 0.5, 0.875, 0.4375, 0.875, 0.5, 0.8125, 0.5, 0.9375, 0.4375, 0.9375, 0.5, 0.875, 0.5, 0.125, 0.5, 0.125, 0.5625, 0.0625, 0.5625, 0.1875, 0.5, 0.1875, 0.5625, 0.125, 0.5625, 0.25, 0.5, 0.25, 0.5625, 0.1875, 0.5625, 0.3125, 0.5, 0.3125, 0.5625, 0.25, 0.5625, 0.375, 0.5, 0.375, 0.5625, 0.3125, 0.5625, 0.4375, 0.5, 0.4375, 0.5625, 0.375, 0.5625, 0.4375, 0.5, 0.5, 0.5, 0.5, 0.5625, 0.5, 0.5, 0.5625, 0.5, 0.5625, 0.5625, 0.5625, 0.5, 0.625, 0.5, 0.625, 0.5625, 0.625, 0.5, 0.6875, 0.5, 0.6875, 0.5625, 0.6875, 0.5, 0.75, 0.5, 0.75, 0.5625, 0.75, 0.5, 0.8125, 0.5, 0.8125, 0.5625, 0.8125, 0.5, 0.875, 0.5, 0.875, 0.5625, 0.875, 0.5, 0.9375, 0.5, 0.9375, 0.5625, 0.0625, 0.5625, 0.125, 0.5625, 0.125, 0.625, 0.125, 0.5625, 0.1875, 0.5625, 0.1875, 0.625, 0.25, 0.5625, 0.25, 0.625, 0.1875, 0.625, 0.25, 0.5625, 0.3125, 0.5625, 0.3125, 0.625, 0.3125, 0.5625, 0.375, 0.5625, 0.375, 0.625, 0.4375, 0.5625, 0.4375, 0.625, 0.375, 0.625, 0.4375, 0.5625, 0.5, 0.5625, 0.5, 0.625, 0.5625, 0.5625, 0.5625, 0.625, 0.5, 0.625, 0.5625, 0.5625, 0.625, 0.5625, 0.625, 0.625, 0.625, 0.5625, 0.6875, 0.5625, 0.6875, 0.625, 0.75, 0.5625, 0.75, 0.625, 0.6875, 0.625, 0.8125, 0.5625, 0.8125, 0.625, 0.75, 0.625, 0.875, 0.5625, 0.875, 0.625, 0.8125, 0.625, 0.9375, 0.5625, 0.9375, 0.625, 0.875, 0.625, 0.125, 0.625, 0.125, 0.6875, 0.0625, 0.6875, 0.125, 0.625, 0.1875, 0.625, 0.1875, 0.6875, 0.25, 0.625, 0.25, 0.6875, 0.1875, 0.6875, 0.25, 0.625, 0.3125, 0.625, 0.3125, 0.6875, 0.375, 0.625, 0.375, 0.6875, 0.3125, 0.6875, 0.4375, 0.625, 0.4375, 0.6875, 0.375, 0.6875, 0.5, 0.625, 0.5, 0.6875, 0.4375, 0.6875, 0.5, 0.625, 0.5625, 0.625, 0.5625, 0.6875, 0.625, 0.625, 0.625, 0.6875, 0.5625, 0.6875, 0.6875, 0.625, 0.6875, 0.6875, 0.625, 0.6875, 0.75, 0.625, 0.75, 0.6875, 0.6875, 0.6875, 0.75, 0.625, 0.8125, 0.625, 0.8125, 0.6875, 0.8125, 0.625, 0.875, 0.625, 0.875, 0.6875, 0.9375, 0.625, 0.9375, 0.6875, 0.875, 0.6875, 0.125, 0.6875, 0.125, 0.75, 0.0625, 0.75, 0.125, 0.6875, 0.1875, 0.6875, 0.1875, 0.75, 0.1875, 0.6875, 0.25, 0.6875, 0.25, 0.75, 0.3125, 0.6875, 0.3125, 0.75, 0.25, 0.75, 0.375, 0.6875, 0.375, 0.75, 0.3125, 0.75, 0.375, 0.6875, 0.4375, 0.6875, 0.4375, 0.75, 0.5, 0.6875, 0.5, 0.75, 0.4375, 0.75, 0.5, 0.6875, 0.5625, 0.6875, 0.5625, 0.75, 0.625, 0.6875, 0.625, 0.75, 0.5625, 0.75, 0.625, 0.6875, 0.6875, 0.6875, 0.6875, 0.75, 0.6875, 0.6875, 0.75, 0.6875, 0.75, 0.75, 0.75, 0.6875, 0.8125, 0.6875, 0.8125, 0.75, 0.8125, 0.6875, 0.875, 0.6875, 0.875, 0.75, 0.875, 0.6875, 0.9375, 0.6875, 0.9375, 0.75, 0.0625, 0.75, 0.125, 0.75, 0.125, 0.8125, 0.1875, 0.75, 0.1875, 0.8125, 0.125, 0.8125, 0.25, 0.75, 0.25, 0.8125, 0.1875, 0.8125, 0.25, 0.75, 0.3125, 0.75, 0.3125, 0.8125, 0.375, 0.75, 0.375, 0.8125, 0.3125, 0.8125, 0.375, 0.75, 0.4375, 0.75, 0.4375, 0.8125, 0.4375, 0.75, 0.5, 0.75, 0.5, 0.8125, 0.5, 0.75, 0.5625, 0.75, 0.5625, 0.8125, 0.5625, 0.75, 0.625, 0.75, 0.625, 0.8125, 0.6875, 0.75, 0.6875, 0.8125, 0.625, 0.8125, 0.75, 0.75, 0.75, 0.8125, 0.6875, 0.8125, 0.8125, 0.75, 0.8125, 0.8125, 0.75, 0.8125, 0.8125, 0.75, 0.875, 0.75, 0.875, 0.8125, 0.9375, 0.75, 0.9375, 0.8125, 0.875, 0.8125, 0.125, 0.8125, 0.125, 0.875, 0.0625, 0.875, 0.1875, 0.8125, 0.1875, 0.875, 0.125, 0.875, 0.25, 0.8125, 0.25, 0.875, 0.1875, 0.875, 0.25, 0.8125, 0.3125, 0.8125, 0.3125, 0.875, 0.3125, 0.8125, 0.375, 0.8125, 0.375, 0.875, 0.375, 0.8125, 0.4375, 0.8125, 0.4375, 0.875, 0.5, 0.8125, 0.5, 0.875, 0.4375, 0.875, 0.5625, 0.8125, 0.5625, 0.875, 0.5, 0.875, 0.625, 0.8125, 0.625, 0.875, 0.5625, 0.875, 0.6875, 0.8125, 0.6875, 0.875, 0.625, 0.875, 0.6875, 0.8125, 0.75, 0.8125, 0.75, 0.875, 0.8125, 0.8125, 0.8125, 0.875, 0.75, 0.875, 0.8125, 0.8125, 0.875, 0.8125, 0.875, 0.875, 0.9375, 0.8125, 0.9375, 0.875, 0.875, 0.875, 0.125, 0.875, 0.125, 0.9375, 0.0625, 0.9375, 0.1875, 0.875, 0.1875, 0.9375, 0.125, 0.9375, 0.1875, 0.875, 0.25, 0.875, 0.25, 0.9375, 0.3125, 0.875, 0.3125, 0.9375, 0.25, 0.9375, 0.375, 0.875, 0.375, 0.9375, 0.3125, 0.9375, 0.375, 0.875, 0.4375, 0.875, 0.4375, 0.9375, 0.5, 0.875, 0.5, 0.9375, 0.4375, 0.9375, 0.5625, 0.875, 0.5625, 0.9375, 0.5, 0.9375, 0.5625, 0.875, 0.625, 0.875, 0.625, 0.9375, 0.625, 0.875, 0.6875, 0.875, 0.6875, 0.9375, 0.6875, 0.875, 0.75, 0.875, 0.75, 0.9375, 0.75, 0.875, 0.8125, 0.875, 0.8125, 0.9375, 0.8125, 0.875, 0.875, 0.875, 0.875, 0.9375, 0.9375, 0.875, 0.9375, 0.9375, 0.875, 0.9375, 0.0625, 0.0, 0.0625, 0.0625, 0.0, 0.0625, 0.0625, 0.0, 0.125, 0.0, 0.125, 0.0625, 0.1875, 0.0, 0.1875, 0.0625, 0.125, 0.0625, 0.25, 0.0, 0.25, 0.0625, 0.1875, 0.0625, 0.25, 0.0, 0.3125, 0.0, 0.3125, 0.0625, 0.375, 0.0, 0.375, 0.0625, 0.3125, 0.0625, 0.4375, 0.0, 0.4375, 0.0625, 0.375, 0.0625, 0.4375, 0.0, 0.5, 0.0, 0.5, 0.0625, 0.5625, 0.0, 0.5625, 0.0625, 0.5, 0.0625, 0.5625, 0.0, 0.625, 0.0, 0.625, 0.0625, 0.625, 0.0, 0.6875, 0.0, 0.6875, 0.0625, 0.75, 0.0, 0.75, 0.0625, 0.6875, 0.0625, 0.75, 0.0, 0.8125, 0.0, 0.8125, 0.0625, 0.8125, 0.0, 0.875, 0.0, 0.875, 0.0625, 0.9375, 0.0, 0.9375, 0.0625, 0.875, 0.0625, 0.9375, 0.0, 1.0, 0.0, 1.0, 0.0625, 0.9375, 0.0625, 1.0, 0.0625, 1.0, 0.125, 0.9375, 0.125, 1.0, 0.125, 1.0, 0.1875, 1.0, 0.1875, 1.0, 0.25, 0.9375, 0.25, 1.0, 0.25, 1.0, 0.3125, 0.9375, 0.3125, 0.9375, 0.3125, 1.0, 0.3125, 1.0, 0.375, 1.0, 0.375, 1.0, 0.4375, 0.9375, 0.4375, 1.0, 0.4375, 1.0, 0.5, 0.9375, 0.5, 1.0, 0.5, 1.0, 0.5625, 0.9375, 0.5625, 1.0, 0.5625, 1.0, 0.625, 0.9375, 0.625, 1.0, 0.625, 1.0, 0.6875, 0.9375, 0.6875, 0.9375, 0.6875, 1.0, 0.6875, 1.0, 0.75, 1.0, 0.75, 1.0, 0.8125, 0.9375, 0.8125, 1.0, 0.8125, 1.0, 0.875, 0.9375, 0.875, 1.0, 0.875, 1.0, 0.9375, 0.9375, 0.9375, 1.0, 0.9375, 1.0, 1.0, 0.9375, 1.0, 0.9375, 0.9375, 0.9375, 1.0, 0.875, 1.0, 0.875, 0.9375, 0.875, 1.0, 0.8125, 1.0, 0.75, 0.9375, 0.8125, 0.9375, 0.8125, 1.0, 0.75, 0.9375, 0.75, 1.0, 0.6875, 1.0, 0.6875, 0.9375, 0.6875, 1.0, 0.625, 1.0, 0.5625, 0.9375, 0.625, 0.9375, 0.625, 1.0, 0.5, 0.9375, 0.5625, 0.9375, 0.5625, 1.0, 0.5, 0.9375, 0.5, 1.0, 0.4375, 1.0, 0.375, 0.9375, 0.4375, 0.9375, 0.4375, 1.0, 0.3125, 0.9375, 0.375, 0.9375, 0.375, 1.0, 0.25, 0.9375, 0.3125, 0.9375, 0.3125, 1.0, 0.1875, 0.9375, 0.25, 0.9375, 0.25, 1.0, 0.125, 0.9375, 0.1875, 0.9375, 0.1875, 1.0, 0.0625, 0.9375, 0.125, 0.9375, 0.125, 1.0, 0.0, 0.9375, 0.0625, 0.9375, 0.0625, 1.0, 0.0, 0.875, 0.0625, 0.875, 0.0625, 0.9375, 0.0625, 0.8125, 0.0625, 0.875, 0.0, 0.875, 0.0625, 0.75, 0.0625, 0.8125, 0.0, 0.8125, 0.0, 0.6875, 0.0625, 0.6875, 0.0625, 0.75, 0.0, 0.625, 0.0625, 0.625, 0.0625, 0.6875, 0.0625, 0.5625, 0.0625, 0.625, 0.0, 0.625, 0.0625, 0.5, 0.0625, 0.5625, 0.0, 0.5625, 0.0625, 0.4375, 0.0625, 0.5, 0.0, 0.5, 0.0, 0.375, 0.0625, 0.375, 0.0625, 0.4375, 0.0625, 0.3125, 0.0625, 0.375, 0.0, 0.375, 0.0625, 0.25, 0.0625, 0.3125, 0.0, 0.3125, 0.0625, 0.1875, 0.0625, 0.25, 0.0, 0.25, 0.0, 0.125, 0.0625, 0.125, 0.0625, 0.1875, 0.0625, 0.0625, 0.0625, 0.125, 0.0, 0.125])
me_plane_001.update()
me_icosphere = bpy.data.meshes.new('Icosphere')
me_icosphere.from_pydata([(0.0, 0.0, -1.0), (0.7236, -0.5257, -0.4472), (-0.2764, -0.8506, -0.4472), (-0.8944, 0.0, -0.4472), (-0.2764, 0.8506, -0.4472), (0.7236, 0.5257, -0.4472), (0.2764, -0.8506, 0.4472), (-0.7236, -0.5257, 0.4472), (-0.7236, 0.5257, 0.4472), (0.2764, 0.8506, 0.4472), (0.8944, 0.0, 0.4472), (0.0, 0.0, 1.0), (-0.2328, -0.7166, -0.6575), (-0.1625, -0.5, -0.8507), (-0.07761, -0.2389, -0.9679), (0.2032, -0.1476, -0.9679), (0.4253, -0.309, -0.8507), (0.6095, -0.4429, -0.6575), (0.5319, -0.6817, -0.5023), (0.2629, -0.809, -0.5257), (-0.02964, -0.8642, -0.5023), (0.8127, 0.2952, -0.5023), (0.8506, 0.0, -0.5257), (0.8127, -0.2952, -0.5023), (0.2032, 0.1476, -0.9679), (0.4253, 0.309, -0.8507), (0.6095, 0.4429, -0.6575), (-0.7534, 0.0, -0.6575), (-0.5257, 0.0, -0.8507), (-0.2511, 0.0, -0.9679), (-0.484, -0.7166, -0.5023), (-0.6882, -0.5, -0.5257), (-0.8311, -0.2389, -0.5023), (-0.2328, 0.7166, -0.6575), (-0.1625, 0.5, -0.8507), (-0.07761, 0.2389, -0.9679), (-0.8311, 0.2389, -0.5023), (-0.6882, 0.5, -0.5257), (-0.484, 0.7166, -0.5023), (-0.02964, 0.8642, -0.5023), (0.2629, 0.809, -0.5257), (0.5319, 0.6817, -0.5023), (0.9566, -0.1476, 0.2511), (0.9511, -0.309, -1.752e-08), (0.8607, -0.4429, -0.2512), (0.8607, 0.4429, -0.2512), (0.9511, 0.309, 1.752e-08), (0.9566, 0.1476, 0.2511), (0.1552, -0.9554, 0.2512), (0.0, -1.0, -1.752e-08), (-0.1552, -0.9554, -0.2512), (0.6872, -0.6817, -0.2512), (0.5878, -0.809, 1.752e-08), (0.436, -0.8642, 0.2512), (-0.8607, -0.4429, 0.2512), (-0.9511, -0.309, -1.752e-08), (-0.9566, -0.1476, -0.2511), (-0.436, -0.8642, -0.2512), (-0.5878, -0.809, 1.752e-08), (-0.6872, -0.6817, 0.2512), (-0.6872, 0.6817, 0.2512), (-0.5878, 0.809, -1.752e-08), (-0.436, 0.8642, -0.2512), (-0.9566, 0.1476, -0.2511), (-0.9511, 0.309, 1.752e-08), (-0.8607, 0.4429, 0.2512), (0.436, 0.8642, 0.2512), (0.5878, 0.809, -1.752e-08), (0.6872, 0.6817, -0.2512), (-0.1552, 0.9554, -0.2512), (0.0, 1.0, 1.752e-08), (0.1552, 0.9554, 0.2512), (0.8311, -0.2389, 0.5023), (0.6882, -0.5, 0.5257), (0.484, -0.7166, 0.5023), (0.02964, -0.8642, 0.5023), (-0.2629, -0.809, 0.5257), (-0.5319, -0.6817, 0.5023), (-0.8127, -0.2952, 0.5023), (-0.8506, 0.0, 0.5257), (-0.8127, 0.2952, 0.5023), (-0.5319, 0.6817, 0.5023), (-0.2629, 0.809, 0.5257), (0.02964, 0.8642, 0.5023), (0.484, 0.7166, 0.5023), (0.6882, 0.5, 0.5257), (0.8311, 0.2389, 0.5023), (0.07761, -0.2389, 0.9679), (0.1625, -0.5, 0.8507), (0.2328, -0.7166, 0.6575), (0.7534, 0.0, 0.6575), (0.5257, 0.0, 0.8507), (0.2511, 0.0, 0.9679), (-0.2032, -0.1476, 0.9679), (-0.4253, -0.309, 0.8507), (-0.6095, -0.4429, 0.6575), (-0.2032, 0.1476, 0.9679), (-0.4253, 0.309, 0.8507), (-0.6095, 0.4429, 0.6575), (0.07761, 0.2389, 0.9679), (0.1625, 0.5, 0.8507), (0.2328, 0.7166, 0.6575), (0.3618, 0.2629, 0.8944), (0.6382, 0.2629, 0.7236), (0.4472, 0.5257, 0.7236), (-0.1382, 0.4253, 0.8944), (-0.05279, 0.6882, 0.7236), (-0.3618, 0.5878, 0.7236), (-0.4472, 0.0, 0.8944), (-0.6708, 0.1625, 0.7236), (-0.6708, -0.1625, 0.7236), (-0.1382, -0.4253, 0.8944), (-0.3618, -0.5878, 0.7236), (-0.05279, -0.6882, 0.7236), (0.3618, -0.2629, 0.8944), (0.4472, -0.5257, 0.7236), (0.6382, -0.2629, 0.7236), (0.8618, 0.4253, 0.2764), (0.809, 0.5878, 0.0), (0.6708, 0.6882, 0.2764), (-0.1382, 0.9511, 0.2764), (-0.309, 0.9511, -4.92e-07), (-0.4472, 0.8506, 0.2764), (-0.9472, 0.1625, 0.2764), (-1.0, -3.608e-07, 6.232e-07), (-0.9472, -0.1625, 0.2764), (-0.4472, -0.8506, 0.2764), (-0.309, -0.9511, -7.872e-07), (-0.1382, -0.9511, 0.2764), (0.6708, -0.6882, 0.2764), (0.809, -0.5878, -1.902e-06), (0.8618, -0.4253, 0.2764), (0.309, 0.9511, -2.615e-14), (0.4472, 0.8506, -0.2764), (0.1382, 0.9511, -0.2764), (-0.809, 0.5878, -7.845e-14), (-0.6708, 0.6882, -0.2764), (-0.8618, 0.4253, -0.2764), (-0.809, -0.5878, 8.031e-14), (-0.8618, -0.4253, -0.2764), (-0.6708, -0.6882, -0.2764), (0.309, -0.9511, 2.802e-14), (0.1382, -0.9511, -0.2764), (0.4472, -0.8506, -0.2764), (1.0, 0.0, 0.0), (0.9472, -0.1625, -0.2764), (0.9472, 0.1625, -0.2764), (0.3618, 0.5878, -0.7236), (0.1382, 0.4253, -0.8944), (0.05279, 0.6882, -0.7236), (-0.4472, 0.5257, -0.7236), (-0.3618, 0.2629, -0.8944), (-0.6382, 0.2629, -0.7236), (-0.6382, -0.2629, -0.7236), (-0.3618, -0.2629, -0.8944), (-0.4472, -0.5257, -0.7236), (0.6708, 0.1625, -0.7236), (0.6708, -0.1625, -0.7236), (0.4472, -7.38e-07, -0.8944), (0.05279, -0.6882, -0.7236), (0.1382, -0.4253, -0.8944), (0.3618, -0.5878, -0.7236)], [], [(0, 15, 14), (1, 17, 23), (0, 14, 29), (0, 29, 35), (0, 35, 24), (1, 23, 44), (2, 20, 50), (3, 32, 56), (4, 38, 62), (5, 41, 68), (1, 44, 51), (2, 50, 57), (3, 56, 63), (4, 62, 69), (5, 68, 45), (6, 74, 89), (7, 77, 95), (8, 80, 98), (9, 83, 101), (10, 86, 90), (92, 99, 11), (91, 102, 92), (90, 103, 91), (92, 102, 99), (102, 100, 99), (91, 103, 102), (103, 104, 102), (102, 104, 100), (104, 101, 100), (90, 86, 103), (86, 85, 103), (103, 85, 104), (85, 84, 104), (104, 84, 101), (84, 9, 101), (99, 96, 11), (100, 105, 99), (101, 106, 100), (99, 105, 96), (105, 97, 96), (100, 106, 105), (106, 107, 105), (105, 107, 97), (107, 98, 97), (101, 83, 106), (83, 82, 106), (106, 82, 107), (82, 81, 107), (107, 81, 98), (81, 8, 98), (96, 93, 11), (97, 108, 96), (98, 109, 97), (96, 108, 93), (108, 94, 93), (97, 109, 108), (109, 110, 108), (108, 110, 94), (110, 95, 94), (98, 80, 109), (80, 79, 109), (109, 79, 110), (79, 78, 110), (110, 78, 95), (78, 7, 95), (93, 87, 11), (94, 111, 93), (95, 112, 94), (93, 111, 87), (111, 88, 87), (94, 112, 111), (112, 113, 111), (111, 113, 88), (113, 89, 88), (95, 77, 112), (77, 76, 112), (112, 76, 113), (76, 75, 113), (113, 75, 89), (75, 6, 89), (87, 92, 11), (88, 114, 87), (89, 115, 88), (87, 114, 92), (114, 91, 92), (88, 115, 114), (115, 116, 114), (114, 116, 91), (116, 90, 91), (89, 74, 115), (74, 73, 115), (115, 73, 116), (73, 72, 116), (116, 72, 90), (72, 10, 90), (47, 86, 10), (46, 117, 47), (45, 118, 46), (47, 117, 86), (117, 85, 86), (46, 118, 117), (118, 119, 117), (117, 119, 85), (119, 84, 85), (45, 68, 118), (68, 67, 118), (118, 67, 119), (67, 66, 119), (119, 66, 84), (66, 9, 84), (71, 83, 9), (70, 120, 71), (69, 121, 70), (71, 120, 83), (120, 82, 83), (70, 121, 120), (121, 122, 120), (120, 122, 82), (122, 81, 82), (69, 62, 121), (62, 61, 121), (121, 61, 122), (61, 60, 122), (122, 60, 81), (60, 8, 81), (65, 80, 8), (64, 123, 65), (63, 124, 64), (65, 123, 80), (123, 79, 80), (64, 124, 123), (124, 125, 123), (123, 125, 79), (125, 78, 79), (63, 56, 124), (56, 55, 124), (124, 55, 125), (55, 54, 125), (125, 54, 78), (54, 7, 78), (59, 77, 7), (58, 126, 59), (57, 127, 58), (59, 126, 77), (126, 76, 77), (58, 127, 126), (127, 128, 126), (126, 128, 76), (128, 75, 76), (57, 50, 127), (50, 49, 127), (127, 49, 128), (49, 48, 128), (128, 48, 75), (48, 6, 75), (53, 74, 6), (52, 129, 53), (51, 130, 52), (53, 129, 74), (129, 73, 74), (52, 130, 129), (130, 131, 129), (129, 131, 73), (131, 72, 73), (51, 44, 130), (44, 43, 130), (130, 43, 131), (43, 42, 131), (131, 42, 72), (42, 10, 72), (66, 71, 9), (67, 132, 66), (68, 133, 67), (66, 132, 71), (132, 70, 71), (67, 133, 132), (133, 134, 132), (132, 134, 70), (134, 69, 70), (68, 41, 133), (41, 40, 133), (133, 40, 134), (40, 39, 134), (134, 39, 69), (39, 4, 69), (60, 65, 8), (61, 135, 60), (62, 136, 61), (60, 135, 65), (135, 64, 65), (61, 136, 135), (136, 137, 135), (135, 137, 64), (137, 63, 64), (62, 38, 136), (38, 37, 136), (136, 37, 137), (37, 36, 137), (137, 36, 63), (36, 3, 63), (54, 59, 7), (55, 138, 54), (56, 139, 55), (54, 138, 59), (138, 58, 59), (55, 139, 138), (139, 140, 138), (138, 140, 58), (140, 57, 58), (56, 32, 139), (32, 31, 139), (139, 31, 140), (31, 30, 140), (140, 30, 57), (30, 2, 57), (48, 53, 6), (49, 141, 48), (50, 142, 49), (48, 141, 53), (141, 52, 53), (49, 142, 141), (142, 143, 141), (141, 143, 52), (143, 51, 52), (50, 20, 142), (20, 19, 142), (142, 19, 143), (19, 18, 143), (143, 18, 51), (18, 1, 51), (42, 47, 10), (43, 144, 42), (44, 145, 43), (42, 144, 47), (144, 46, 47), (43, 145, 144), (145, 146, 144), (144, 146, 46), (146, 45, 46), (44, 23, 145), (23, 22, 145), (145, 22, 146), (22, 21, 146), (146, 21, 45), (21, 5, 45), (26, 41, 5), (25, 147, 26), (24, 148, 25), (26, 147, 41), (147, 40, 41), (25, 148, 147), (148, 149, 147), (147, 149, 40), (149, 39, 40), (24, 35, 148), (35, 34, 148), (148, 34, 149), (34, 33, 149), (149, 33, 39), (33, 4, 39), (33, 38, 4), (34, 150, 33), (35, 151, 34), (33, 150, 38), (150, 37, 38), (34, 151, 150), (151, 152, 150), (150, 152, 37), (152, 36, 37), (35, 29, 151), (29, 28, 151), (151, 28, 152), (28, 27, 152), (152, 27, 36), (27, 3, 36), (27, 32, 3), (28, 153, 27), (29, 154, 28), (27, 153, 32), (153, 31, 32), (28, 154, 153), (154, 155, 153), (153, 155, 31), (155, 30, 31), (29, 14, 154), (14, 13, 154), (154, 13, 155), (13, 12, 155), (155, 12, 30), (12, 2, 30), (21, 26, 5), (22, 156, 21), (23, 157, 22), (21, 156, 26), (156, 25, 26), (22, 157, 156), (157, 158, 156), (156, 158, 25), (158, 24, 25), (23, 17, 157), (17, 16, 157), (157, 16, 158), (16, 15, 158), (158, 15, 24), (15, 0, 24), (12, 20, 2), (13, 159, 12), (14, 160, 13), (12, 159, 20), (159, 19, 20), (13, 160, 159), (160, 161, 159), (159, 161, 19), (161, 18, 19), (14, 15, 160), (15, 16, 160), (160, 16, 161), (16, 17, 161), (161, 17, 18), (17, 1, 18)])
_uv = me_icosphere.uv_layers.new(name='UVMap')
_uv.uv.foreach_set('vector', [0.1818, 0.0, 0.2045, 0.03937, 0.1591, 0.03937, 0.2727, 0.1575, 0.2955, 0.1181, 0.3182, 0.1575, 0.9091, 0.0, 0.9318, 0.03937, 0.8864, 0.03937, 0.7273, 0.0, 0.75, 0.03937, 0.7045, 0.03937, 0.5455, 0.0, 0.5682, 0.03937, 0.5227, 0.03937, 0.2727, 0.1575, 0.3182, 0.1575, 0.2955, 0.1968, 0.09091, 0.1575, 0.1364, 0.1575, 0.1136, 0.1968, 0.8182, 0.1575, 0.8636, 0.1575, 0.8409, 0.1968, 0.6364, 0.1575, 0.6818, 0.1575, 0.6591, 0.1968, 0.4545, 0.1575, 0.5, 0.1575, 0.4773, 0.1968, 0.2727, 0.1575, 0.2955, 0.1968, 0.25, 0.1968, 0.09091, 0.1575, 0.1136, 0.1968, 0.06818, 0.1968, 0.8182, 0.1575, 0.8409, 0.1968, 0.7955, 0.1968, 0.6364, 0.1575, 0.6591, 0.1968, 0.6136, 0.1968, 0.4545, 0.1575, 0.4773, 0.1968, 0.4318, 0.1968, 0.1818, 0.3149, 0.2273, 0.3149, 0.2045, 0.3543, 0.0, 0.3149, 0.04545, 0.3149, 0.02273, 0.3543, 0.7273, 0.3149, 0.7727, 0.3149, 0.75, 0.3543, 0.5455, 0.3149, 0.5909, 0.3149, 0.5682, 0.3543, 0.3636, 0.3149, 0.4091, 0.3149, 0.3864, 0.3543, 0.4318, 0.433, 0.4773, 0.433, 0.4545, 0.4724, 0.4091, 0.3937, 0.4545, 0.3937, 0.4318, 0.433, 0.3864, 0.3543, 0.4318, 0.3543, 0.4091, 0.3937, 0.4318, 0.433, 0.4545, 0.3937, 0.4773, 0.433, 0.4545, 0.3937, 0.5, 0.3937, 0.4773, 0.433, 0.4091, 0.3937, 0.4318, 0.3543, 0.4545, 0.3937, 0.4318, 0.3543, 0.4773, 0.3543, 0.4545, 0.3937, 0.4545, 0.3937, 0.4773, 0.3543, 0.5, 0.3937, 0.4773, 0.3543, 0.5227, 0.3543, 0.5, 0.3937, 0.3864, 0.3543, 0.4091, 0.3149, 0.4318, 0.3543, 0.4091, 0.3149, 0.4545, 0.3149, 0.4318, 0.3543, 0.4318, 0.3543, 0.4545, 0.3149, 0.4773, 0.3543, 0.4545, 0.3149, 0.5, 0.3149, 0.4773, 0.3543, 0.4773, 0.3543, 0.5, 0.3149, 0.5227, 0.3543, 0.5, 0.3149, 0.5455, 0.3149, 0.5227, 0.3543, 0.6136, 0.433, 0.6591, 0.433, 0.6364, 0.4724, 0.5909, 0.3937, 0.6364, 0.3937, 0.6136, 0.433, 0.5682, 0.3543, 0.6136, 0.3543, 0.5909, 0.3937, 0.6136, 0.433, 0.6364, 0.3937, 0.6591, 0.433, 0.6364, 0.3937, 0.6818, 0.3937, 0.6591, 0.433, 0.5909, 0.3937, 0.6136, 0.3543, 0.6364, 0.3937, 0.6136, 0.3543, 0.6591, 0.3543, 0.6364, 0.3937, 0.6364, 0.3937, 0.6591, 0.3543, 0.6818, 0.3937, 0.6591, 0.3543, 0.7045, 0.3543, 0.6818, 0.3937, 0.5682, 0.3543, 0.5909, 0.3149, 0.6136, 0.3543, 0.5909, 0.3149, 0.6364, 0.3149, 0.6136, 0.3543, 0.6136, 0.3543, 0.6364, 0.3149, 0.6591, 0.3543, 0.6364, 0.3149, 0.6818, 0.3149, 0.6591, 0.3543, 0.6591, 0.3543, 0.6818, 0.3149, 0.7045, 0.3543, 0.6818, 0.3149, 0.7273, 0.3149, 0.7045, 0.3543, 0.7955, 0.433, 0.8409, 0.433, 0.8182, 0.4724, 0.7727, 0.3937, 0.8182, 0.3937, 0.7955, 0.433, 0.75, 0.3543, 0.7955, 0.3543, 0.7727, 0.3937, 0.7955, 0.433, 0.8182, 0.3937, 0.8409, 0.433, 0.8182, 0.3937, 0.8636, 0.3937, 0.8409, 0.433, 0.7727, 0.3937, 0.7955, 0.3543, 0.8182, 0.3937, 0.7955, 0.3543, 0.8409, 0.3543, 0.8182, 0.3937, 0.8182, 0.3937, 0.8409, 0.3543, 0.8636, 0.3937, 0.8409, 0.3543, 0.8864, 0.3543, 0.8636, 0.3937, 0.75, 0.3543, 0.7727, 0.3149, 0.7955, 0.3543, 0.7727, 0.3149, 0.8182, 0.3149, 0.7955, 0.3543, 0.7955, 0.3543, 0.8182, 0.3149, 0.8409, 0.3543, 0.8182, 0.3149, 0.8636, 0.3149, 0.8409, 0.3543, 0.8409, 0.3543, 0.8636, 0.3149, 0.8864, 0.3543, 0.8636, 0.3149, 0.9091, 0.3149, 0.8864, 0.3543, 0.06818, 0.433, 0.1136, 0.433, 0.09091, 0.4724, 0.04545, 0.3937, 0.09091, 0.3937, 0.06818, 0.433, 0.02273, 0.3543, 0.06818, 0.3543, 0.04545, 0.3937, 0.06818, 0.433, 0.09091, 0.3937, 0.1136, 0.433, 0.09091, 0.3937, 0.1364, 0.3937, 0.1136, 0.433, 0.04545, 0.3937, 0.06818, 0.3543, 0.09091, 0.3937, 0.06818, 0.3543, 0.1136, 0.3543, 0.09091, 0.3937, 0.09091, 0.3937, 0.1136, 0.3543, 0.1364, 0.3937, 0.1136, 0.3543, 0.1591, 0.3543, 0.1364, 0.3937, 0.02273, 0.3543, 0.04545, 0.3149, 0.06818, 0.3543, 0.04545, 0.3149, 0.09091, 0.3149, 0.06818, 0.3543, 0.06818, 0.3543, 0.09091, 0.3149, 0.1136, 0.3543, 0.09091, 0.3149, 0.1364, 0.3149, 0.1136, 0.3543, 0.1136, 0.3543, 0.1364, 0.3149, 0.1591, 0.3543, 0.1364, 0.3149, 0.1818, 0.3149, 0.1591, 0.3543, 0.25, 0.433, 0.2955, 0.433, 0.2727, 0.4724, 0.2273, 0.3937, 0.2727, 0.3937, 0.25, 0.433, 0.2045, 0.3543, 0.25, 0.3543, 0.2273, 0.3937, 0.25, 0.433, 0.2727, 0.3937, 0.2955, 0.433, 0.2727, 0.3937, 0.3182, 0.3937, 0.2955, 0.433, 0.2273, 0.3937, 0.25, 0.3543, 0.2727, 0.3937, 0.25, 0.3543, 0.2955, 0.3543, 0.2727, 0.3937, 0.2727, 0.3937, 0.2955, 0.3543, 0.3182, 0.3937, 0.2955, 0.3543, 0.3409, 0.3543, 0.3182, 0.3937, 0.2045, 0.3543, 0.2273, 0.3149, 0.25, 0.3543, 0.2273, 0.3149, 0.2727, 0.3149, 0.25, 0.3543, 0.25, 0.3543, 0.2727, 0.3149, 0.2955, 0.3543, 0.2727, 0.3149, 0.3182, 0.3149, 0.2955, 0.3543, 0.2955, 0.3543, 0.3182, 0.3149, 0.3409, 0.3543, 0.3182, 0.3149, 0.3636, 0.3149, 0.3409, 0.3543, 0.3864, 0.2756, 0.4091, 0.3149, 0.3636, 0.3149, 0.4091, 0.2362, 0.4318, 0.2756, 0.3864, 0.2756, 0.4318, 0.1968, 0.4545, 0.2362, 0.4091, 0.2362, 0.3864, 0.2756, 0.4318, 0.2756, 0.4091, 0.3149, 0.4318, 0.2756, 0.4545, 0.3149, 0.4091, 0.3149, 0.4091, 0.2362, 0.4545, 0.2362, 0.4318, 0.2756, 0.4545, 0.2362, 0.4773, 0.2756, 0.4318, 0.2756, 0.4318, 0.2756, 0.4773, 0.2756, 0.4545, 0.3149, 0.4773, 0.2756, 0.5, 0.3149, 0.4545, 0.3149, 0.4318, 0.1968, 0.4773, 0.1968, 0.4545, 0.2362, 0.4773, 0.1968, 0.5, 0.2362, 0.4545, 0.2362, 0.4545, 0.2362, 0.5, 0.2362, 0.4773, 0.2756, 0.5, 0.2362, 0.5227, 0.2756, 0.4773, 0.2756, 0.4773, 0.2756, 0.5227, 0.2756, 0.5, 0.3149, 0.5227, 0.2756, 0.5455, 0.3149, 0.5, 0.3149, 0.5682, 0.2756, 0.5909, 0.3149, 0.5455, 0.3149, 0.5909, 0.2362, 0.6136, 0.2756, 0.5682, 0.2756, 0.6136, 0.1968, 0.6364, 0.2362, 0.5909, 0.2362, 0.5682, 0.2756, 0.6136, 0.2756, 0.5909, 0.3149, 0.6136, 0.2756, 0.6364, 0.3149, 0.5909, 0.3149, 0.5909, 0.2362, 0.6364, 0.2362, 0.6136, 0.2756, 0.6364, 0.2362, 0.6591, 0.2756, 0.6136, 0.2756, 0.6136, 0.2756, 0.6591, 0.2756, 0.6364, 0.3149, 0.6591, 0.2756, 0.6818, 0.3149, 0.6364, 0.3149, 0.6136, 0.1968, 0.6591, 0.1968, 0.6364, 0.2362, 0.6591, 0.1968, 0.6818, 0.2362, 0.6364, 0.2362, 0.6364, 0.2362, 0.6818, 0.2362, 0.6591, 0.2756, 0.6818, 0.2362, 0.7045, 0.2756, 0.6591, 0.2756, 0.6591, 0.2756, 0.7045, 0.2756, 0.6818, 0.3149, 0.7045, 0.2756, 0.7273, 0.3149, 0.6818, 0.3149, 0.75, 0.2756, 0.7727, 0.3149, 0.7273, 0.3149, 0.7727, 0.2362, 0.7955, 0.2756, 0.75, 0.2756, 0.7955, 0.1968, 0.8182, 0.2362, 0.7727, 0.2362, 0.75, 0.2756, 0.7955, 0.2756, 0.7727, 0.3149, 0.7955, 0.2756, 0.8182, 0.3149, 0.7727, 0.3149, 0.7727, 0.2362, 0.8182, 0.2362, 0.7955, 0.2756, 0.8182, 0.2362, 0.8409, 0.2756, 0.7955, 0.2756, 0.7955, 0.2756, 0.8409, 0.2756, 0.8182, 0.3149, 0.8409, 0.2756, 0.8636, 0.3149, 0.8182, 0.3149, 0.7955, 0.1968, 0.8409, 0.1968, 0.8182, 0.2362, 0.8409, 0.1968, 0.8636, 0.2362, 0.8182, 0.2362, 0.8182, 0.2362, 0.8636, 0.2362, 0.8409, 0.2756, 0.8636, 0.2362, 0.8864, 0.2756, 0.8409, 0.2756, 0.8409, 0.2756, 0.8864, 0.2756, 0.8636, 0.3149, 0.8864, 0.2756, 0.9091, 0.3149, 0.8636, 0.3149, 0.02273, 0.2756, 0.04545, 0.3149, 0.0, 0.3149, 0.04545, 0.2362, 0.06818, 0.2756, 0.02273, 0.2756, 0.06818, 0.1968, 0.09091, 0.2362, 0.04545, 0.2362, 0.02273, 0.2756, 0.06818, 0.2756, 0.04545, 0.3149, 0.06818, 0.2756, 0.09091, 0.3149, 0.04545, 0.3149, 0.04545, 0.2362, 0.09091, 0.2362, 0.06818, 0.2756, 0.09091, 0.2362, 0.1136, 0.2756, 0.06818, 0.2756, 0.06818, 0.2756, 0.1136, 0.2756, 0.09091, 0.3149, 0.1136, 0.2756, 0.1364, 0.3149, 0.09091, 0.3149, 0.06818, 0.1968, 0.1136, 0.1968, 0.09091, 0.2362, 0.1136, 0.1968, 0.1364, 0.2362, 0.09091, 0.2362, 0.09091, 0.2362, 0.1364, 0.2362, 0.1136, 0.2756, 0.1364, 0.2362, 0.1591, 0.2756, 0.1136, 0.2756, 0.1136, 0.2756, 0.1591, 0.2756, 0.1364, 0.3149, 0.1591, 0.2756, 0.1818, 0.3149, 0.1364, 0.3149, 0.2045, 0.2756, 0.2273, 0.3149, 0.1818, 0.3149, 0.2273, 0.2362, 0.25, 0.2756, 0.2045, 0.2756, 0.25, 0.1968, 0.2727, 0.2362, 0.2273, 0.2362, 0.2045, 0.2756, 0.25, 0.2756, 0.2273, 0.3149, 0.25, 0.2756, 0.2727, 0.3149, 0.2273, 0.3149, 0.2273, 0.2362, 0.2727, 0.2362, 0.25, 0.2756, 0.2727, 0.2362, 0.2955, 0.2756, 0.25, 0.2756, 0.25, 0.2756, 0.2955, 0.2756, 0.2727, 0.3149, 0.2955, 0.2756, 0.3182, 0.3149, 0.2727, 0.3149, 0.25, 0.1968, 0.2955, 0.1968, 0.2727, 0.2362, 0.2955, 0.1968, 0.3182, 0.2362, 0.2727, 0.2362, 0.2727, 0.2362, 0.3182, 0.2362, 0.2955, 0.2756, 0.3182, 0.2362, 0.3409, 0.2756, 0.2955, 0.2756, 0.2955, 0.2756, 0.3409, 0.2756, 0.3182, 0.3149, 0.3409, 0.2756, 0.3636, 0.3149, 0.3182, 0.3149, 0.5227, 0.2756, 0.5682, 0.2756, 0.5455, 0.3149, 0.5, 0.2362, 0.5455, 0.2362, 0.5227, 0.2756, 0.4773, 0.1968, 0.5227, 0.1968, 0.5, 0.2362, 0.5227, 0.2756, 0.5455, 0.2362, 0.5682, 0.2756, 0.5455, 0.2362, 0.5909, 0.2362, 0.5682, 0.2756, 0.5, 0.2362, 0.5227, 0.1968, 0.5455, 0.2362, 0.5227, 0.1968, 0.5682, 0.1968, 0.5455, 0.2362, 0.5455, 0.2362, 0.5682, 0.1968, 0.5909, 0.2362, 0.5682, 0.1968, 0.6136, 0.1968, 0.5909, 0.2362, 0.4773, 0.1968, 0.5, 0.1575, 0.5227, 0.1968, 0.5, 0.1575, 0.5455, 0.1575, 0.5227, 0.1968, 0.5227, 0.1968, 0.5455, 0.1575, 0.5682, 0.1968, 0.5455, 0.1575, 0.5909, 0.1575, 0.5682, 0.1968, 0.5682, 0.1968, 0.5909, 0.1575, 0.6136, 0.1968, 0.5909, 0.1575, 0.6364, 0.1575, 0.6136, 0.1968, 0.7045, 0.2756, 0.75, 0.2756, 0.7273, 0.3149, 0.6818, 0.2362, 0.7273, 0.2362, 0.7045, 0.2756, 0.6591, 0.1968, 0.7045, 0.1968, 0.6818, 0.2362, 0.7045, 0.2756, 0.7273, 0.2362, 0.75, 0.2756, 0.7273, 0.2362, 0.7727, 0.2362, 0.75, 0.2756, 0.6818, 0.2362, 0.7045, 0.1968, 0.7273, 0.2362, 0.7045, 0.1968, 0.75, 0.1968, 0.7273, 0.2362, 0.7273, 0.2362, 0.75, 0.1968, 0.7727, 0.2362, 0.75, 0.1968, 0.7955, 0.1968, 0.7727, 0.2362, 0.6591, 0.1968, 0.6818, 0.1575, 0.7045, 0.1968, 0.6818, 0.1575, 0.7273, 0.1575, 0.7045, 0.1968, 0.7045, 0.1968, 0.7273, 0.1575, 0.75, 0.1968, 0.7273, 0.1575, 0.7727, 0.1575, 0.75, 0.1968, 0.75, 0.1968, 0.7727, 0.1575, 0.7955, 0.1968, 0.7727, 0.1575, 0.8182, 0.1575, 0.7955, 0.1968, 0.8864, 0.2756, 0.9318, 0.2756, 0.9091, 0.3149, 0.8636, 0.2362, 0.9091, 0.2362, 0.8864, 0.2756, 0.8409, 0.1968, 0.8864, 0.1968, 0.8636, 0.2362, 0.8864, 0.2756, 0.9091, 0.2362, 0.9318, 0.2756, 0.9091, 0.2362, 0.9545, 0.2362, 0.9318, 0.2756, 0.8636, 0.2362, 0.8864, 0.1968, 0.9091, 0.2362, 0.8864, 0.1968, 0.9318, 0.1968, 0.9091, 0.2362, 0.9091, 0.2362, 0.9318, 0.1968, 0.9545, 0.2362, 0.9318, 0.1968, 0.9773, 0.1968, 0.9545, 0.2362, 0.8409, 0.1968, 0.8636, 0.1575, 0.8864, 0.1968, 0.8636, 0.1575, 0.9091, 0.1575, 0.8864, 0.1968, 0.8864, 0.1968, 0.9091, 0.1575, 0.9318, 0.1968, 0.9091, 0.1575, 0.9545, 0.1575, 0.9318, 0.1968, 0.9318, 0.1968, 0.9545, 0.1575, 0.9773, 0.1968, 0.9545, 0.1575, 1.0, 0.1575, 0.9773, 0.1968, 0.1591, 0.2756, 0.2045, 0.2756, 0.1818, 0.3149, 0.1364, 0.2362, 0.1818, 0.2362, 0.1591, 0.2756, 0.1136, 0.1968, 0.1591, 0.1968, 0.1364, 0.2362, 0.1591, 0.2756, 0.1818, 0.2362, 0.2045, 0.2756, 0.1818, 0.2362, 0.2273, 0.2362, 0.2045, 0.2756, 0.1364, 0.2362, 0.1591, 0.1968, 0.1818, 0.2362, 0.1591, 0.1968, 0.2045, 0.1968, 0.1818, 0.2362, 0.1818, 0.2362, 0.2045, 0.1968, 0.2273, 0.2362, 0.2045, 0.1968, 0.25, 0.1968, 0.2273, 0.2362, 0.1136, 0.1968, 0.1364, 0.1575, 0.1591, 0.1968, 0.1364, 0.1575, 0.1818, 0.1575, 0.1591, 0.1968, 0.1591, 0.1968, 0.1818, 0.1575, 0.2045, 0.1968, 0.1818, 0.1575, 0.2273, 0.1575, 0.2045, 0.1968, 0.2045, 0.1968, 0.2273, 0.1575, 0.25, 0.1968, 0.2273, 0.1575, 0.2727, 0.1575, 0.25, 0.1968, 0.3409, 0.2756, 0.3864, 0.2756, 0.3636, 0.3149, 0.3182, 0.2362, 0.3636, 0.2362, 0.3409, 0.2756, 0.2955, 0.1968, 0.3409, 0.1968, 0.3182, 0.2362, 0.3409, 0.2756, 0.3636, 0.2362, 0.3864, 0.2756, 0.3636, 0.2362, 0.4091, 0.2362, 0.3864, 0.2756, 0.3182, 0.2362, 0.3409, 0.1968, 0.3636, 0.2362, 0.3409, 0.1968, 0.3864, 0.1968, 0.3636, 0.2362, 0.3636, 0.2362, 0.3864, 0.1968, 0.4091, 0.2362, 0.3864, 0.1968, 0.4318, 0.1968, 0.4091, 0.2362, 0.2955, 0.1968, 0.3182, 0.1575, 0.3409, 0.1968, 0.3182, 0.1575, 0.3636, 0.1575, 0.3409, 0.1968, 0.3409, 0.1968, 0.3636, 0.1575, 0.3864, 0.1968, 0.3636, 0.1575, 0.4091, 0.1575, 0.3864, 0.1968, 0.3864, 0.1968, 0.4091, 0.1575, 0.4318, 0.1968, 0.4091, 0.1575, 0.4545, 0.1575, 0.4318, 0.1968, 0.4773, 0.1181, 0.5, 0.1575, 0.4545, 0.1575, 0.5, 0.07873, 0.5227, 0.1181, 0.4773, 0.1181, 0.5227, 0.03937, 0.5455, 0.07873, 0.5, 0.07873, 0.4773, 0.1181, 0.5227, 0.1181, 0.5, 0.1575, 0.5227, 0.1181, 0.5455, 0.1575, 0.5, 0.1575, 0.5, 0.07873, 0.5455, 0.07873, 0.5227, 0.1181, 0.5455, 0.07873, 0.5682, 0.1181, 0.5227, 0.1181, 0.5227, 0.1181, 0.5682, 0.1181, 0.5455, 0.1575, 0.5682, 0.1181, 0.5909, 0.1575, 0.5455, 0.1575, 0.5227, 0.03937, 0.5682, 0.03937, 0.5455, 0.07873, 0.5682, 0.03937, 0.5909, 0.07873, 0.5455, 0.07873, 0.5455, 0.07873, 0.5909, 0.07873, 0.5682, 0.1181, 0.5909, 0.07873, 0.6136, 0.1181, 0.5682, 0.1181, 0.5682, 0.1181, 0.6136, 0.1181, 0.5909, 0.1575, 0.6136, 0.1181, 0.6364, 0.1575, 0.5909, 0.1575, 0.6591, 0.1181, 0.6818, 0.1575, 0.6364, 0.1575, 0.6818, 0.07873, 0.7045, 0.1181, 0.6591, 0.1181, 0.7045, 0.03937, 0.7273, 0.07873, 0.6818, 0.07873, 0.6591, 0.1181, 0.7045, 0.1181, 0.6818, 0.1575, 0.7045, 0.1181, 0.7273, 0.1575, 0.6818, 0.1575, 0.6818, 0.07873, 0.7273, 0.07873, 0.7045, 0.1181, 0.7273, 0.07873, 0.75, 0.1181, 0.7045, 0.1181, 0.7045, 0.1181, 0.75, 0.1181, 0.7273, 0.1575, 0.75, 0.1181, 0.7727, 0.1575, 0.7273, 0.1575, 0.7045, 0.03937, 0.75, 0.03937, 0.7273, 0.07873, 0.75, 0.03937, 0.7727, 0.07873, 0.7273, 0.07873, 0.7273, 0.07873, 0.7727, 0.07873, 0.75, 0.1181, 0.7727, 0.07873, 0.7955, 0.1181, 0.75, 0.1181, 0.75, 0.1181, 0.7955, 0.1181, 0.7727, 0.1575, 0.7955, 0.1181, 0.8182, 0.1575, 0.7727, 0.1575, 0.8409, 0.1181, 0.8636, 0.1575, 0.8182, 0.1575, 0.8636, 0.07873, 0.8864, 0.1181, 0.8409, 0.1181, 0.8864, 0.03937, 0.9091, 0.07873, 0.8636, 0.07873, 0.8409, 0.1181, 0.8864, 0.1181, 0.8636, 0.1575, 0.8864, 0.1181, 0.9091, 0.1575, 0.8636, 0.1575, 0.8636, 0.07873, 0.9091, 0.07873, 0.8864, 0.1181, 0.9091, 0.07873, 0.9318, 0.1181, 0.8864, 0.1181, 0.8864, 0.1181, 0.9318, 0.1181, 0.9091, 0.1575, 0.9318, 0.1181, 0.9545, 0.1575, 0.9091, 0.1575, 0.8864, 0.03937, 0.9318, 0.03937, 0.9091, 0.07873, 0.9318, 0.03937, 0.9545, 0.07873, 0.9091, 0.07873, 0.9091, 0.07873, 0.9545, 0.07873, 0.9318, 0.1181, 0.9545, 0.07873, 0.9773, 0.1181, 0.9318, 0.1181, 0.9318, 0.1181, 0.9773, 0.1181, 0.9545, 0.1575, 0.9773, 0.1181, 1.0, 0.1575, 0.9545, 0.1575, 0.4091, 0.1575, 0.4318, 0.1181, 0.4545, 0.1575, 0.3636, 0.1575, 0.3864, 0.1181, 0.4091, 0.1575, 0.3182, 0.1575, 0.3409, 0.1181, 0.3636, 0.1575, 0.4091, 0.1575, 0.3864, 0.1181, 0.4318, 0.1181, 0.3864, 0.1181, 0.4091, 0.07873, 0.4318, 0.1181, 0.3636, 0.1575, 0.3409, 0.1181, 0.3864, 0.1181, 0.3409, 0.1181, 0.3636, 0.07873, 0.3864, 0.1181, 0.3864, 0.1181, 0.3636, 0.07873, 0.4091, 0.07873, 0.3636, 0.07873, 0.3864, 0.03937, 0.4091, 0.07873, 0.3182, 0.1575, 0.2955, 0.1181, 0.3409, 0.1181, 0.2955, 0.1181, 0.3182, 0.07873, 0.3409, 0.1181, 0.3409, 0.1181, 0.3182, 0.07873, 0.3636, 0.07873, 0.3182, 0.07873, 0.3409, 0.03937, 0.3636, 0.07873, 0.3636, 0.07873, 0.3409, 0.03937, 0.3864, 0.03937, 0.3409, 0.03937, 0.3636, 0.0, 0.3864, 0.03937, 0.1136, 0.1181, 0.1364, 0.1575, 0.09091, 0.1575, 0.1364, 0.07873, 0.1591, 0.1181, 0.1136, 0.1181, 0.1591, 0.03937, 0.1818, 0.07873, 0.1364, 0.07873, 0.1136, 0.1181, 0.1591, 0.1181, 0.1364, 0.1575, 0.1591, 0.1181, 0.1818, 0.1575, 0.1364, 0.1575, 0.1364, 0.07873, 0.1818, 0.07873, 0.1591, 0.1181, 0.1818, 0.07873, 0.2045, 0.1181, 0.1591, 0.1181, 0.1591, 0.1181, 0.2045, 0.1181, 0.1818, 0.1575, 0.2045, 0.1181, 0.2273, 0.1575, 0.1818, 0.1575, 0.1591, 0.03937, 0.2045, 0.03937, 0.1818, 0.07873, 0.2045, 0.03937, 0.2273, 0.07873, 0.1818, 0.07873, 0.1818, 0.07873, 0.2273, 0.07873, 0.2045, 0.1181, 0.2273, 0.07873, 0.25, 0.1181, 0.2045, 0.1181, 0.2045, 0.1181, 0.25, 0.1181, 0.2273, 0.1575, 0.25, 0.1181, 0.2727, 0.1575, 0.2273, 0.1575])
me_icosphere.update()

# ---- objects
ob_cloth = bpy.data.objects.new('cloth', me_plane_001)
ob_icosphere = bpy.data.objects.new('Icosphere', me_icosphere)

# ---- transforms, parenting, visibility, modifiers, constraints
ob_cloth.location = (0.0, 0.0, 2.817)
ob_cloth.rotation_euler = (-1.5, -0.0, 0.0)
ob_cloth.scale = (1.0, 0.8432, 0.9993)
_m = ob_cloth.modifiers.new('Cloth', 'CLOTH')
_m.collision_settings.use_self_collision = True
ob_icosphere.location = (0.02545, -0.1194, 0.3325)
_m = ob_icosphere.modifiers.new('Collision', 'COLLISION')

# ---- collection membership
col_collection.objects.link(ob_cloth)
col_collection.objects.link(ob_icosphere)

# ---- scene / render settings (as saved in the file)
scene.frame_start = 1; scene.frame_end = 250; scene.frame_set(54)
scene.render.engine = 'BLENDER_EEVEE_NEXT'
bpy.context.view_layer.update()

# ---- added for rendering (the .blend has no active camera and no usable light): camera, sun
cam_auto = bpy.data.cameras.new('AutoCamera')
cam_auto.lens = 50.0
cam_auto.sensor_width = 36.0
cam_auto.clip_end = 1000.0
ob_auto_camera = bpy.data.objects.new('AutoCamera', cam_auto)
scene.collection.objects.link(ob_auto_camera)
ob_auto_camera.location = (3.32252, -4.07583, 3.05399)
ob_auto_camera.rotation_euler = (1.09748, -7.21219e-08, 0.694738)
scene.camera = ob_auto_camera
light_auto_sun = bpy.data.lights.new('AutoSun', 'SUN')
light_auto_sun.energy = 3.0
light_auto_sun.angle = 0.0523599
ob_auto_sun = bpy.data.objects.new('AutoSun', light_auto_sun)
scene.collection.objects.link(ob_auto_sun)
ob_auto_sun.rotation_euler = (0.872665, 0.174533, 0.523599)
bpy.context.view_layer.update()
